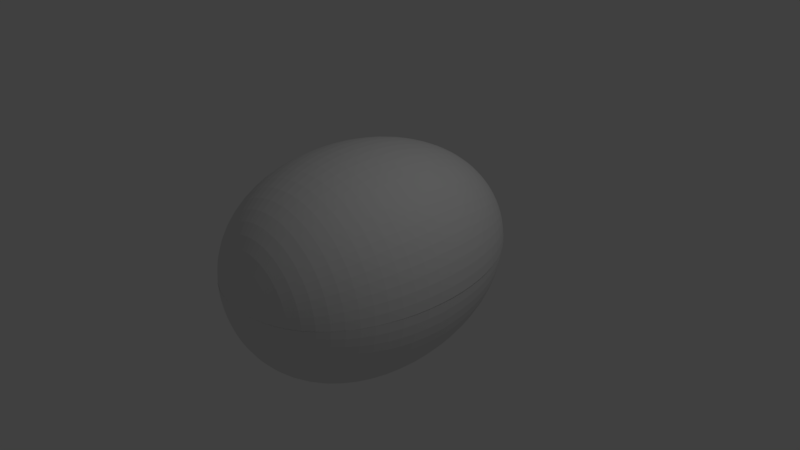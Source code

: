 # Source: egg_02.blend  (saved by Blender 2.79.0; exported with 4.5.12 LTS)
import bpy
from mathutils import Matrix  # noqa: F401  (used for matrix-valued properties, if any)

bpy.ops.wm.read_factory_settings(use_empty=True)
scene = bpy.context.scene
scene.name = 'Scene'

# ---- collections
col_collection_1 = bpy.data.collections.new('Collection 1'); scene.collection.children.link(col_collection_1)

# ---- world
world_world = bpy.data.worlds.new('World'); scene.world = world_world
world_world.color = (0.05088, 0.05088, 0.05088)
world_world.use_sun_shadow = False
world_world.sun_shadow_jitter_overblur = 0.0
world_world.cycles.sampling_method = 'MANUAL'

# ---- cameras
cam_camera = bpy.data.cameras.new('Camera')
cam_camera.clip_end = 100.0
cam_camera.lens = 35.0
cam_camera.sensor_width = 32.0
cam_camera.sensor_height = 18.0
cam_camera.ortho_scale = 7.314
cam_camera.dof.focus_distance = 0.0
cam_camera.dof.aperture_fstop = 128.0

# ---- lights
light_lamp = bpy.data.lights.new('Lamp', 'POINT')
light_lamp.transmission_factor = 0.0
light_lamp.cutoff_distance = 30.0
light_lamp.energy = 100.0
light_lamp.shadow_buffer_clip_start = 1.001
light_lamp.shadow_soft_size = 0.1
light_lamp.shadow_maximum_resolution = 0.006
light_lamp.use_absolute_resolution = True

# ---- meshes
me_cubeziercircle = bpy.data.meshes.new('CUBezierCircle')
me_cubeziercircle.from_pydata([(0.1618, 1.989, 0.0), (0.3154, 1.955, 0.0), (0.4606, 1.901, 0.0), (0.597, 1.828, 0.0), (0.7246, 1.738, 0.0), (0.843, 1.631, 0.0), (0.9521, 1.51, 0.0), (1.052, 1.375, 0.0), (1.141, 1.229, 0.0), (1.221, 1.072, 0.0), (1.291, 0.907, 0.0), (1.35, 0.7344, 0.0), (1.398, 0.5559, 0.0), (1.436, 0.373, 0.0), (1.462, 0.1873, 0.0), (1.477, 0.0, 0.0), (1.481, -0.1873, 0.0), (1.473, -0.373, 0.0), (1.452, -0.5559, 0.0), (1.42, -0.7344, 0.0), (1.375, -0.907, 0.0), (1.318, -1.072, 0.0), (1.247, -1.229, 0.0), (1.164, -1.375, 0.0), (1.067, -1.51, 0.0), (0.9573, -1.631, 0.0), (0.8333, -1.738, 0.0), (0.6955, -1.828, 0.0), (0.5434, -1.901, 0.0), (0.377, -1.955, 0.0), (0.1959, -1.989, 0.0), (-0.1949, -1.989, 0.0), (-0.3752, -1.955, 0.0), (-0.5413, -1.901, 0.0), (-0.6932, -1.828, 0.0), (-0.8312, -1.738, 0.0), (-0.9554, -1.631, 0.0), (-1.066, -1.51, 0.0), (-1.163, -1.375, 0.0), (-1.248, -1.229, 0.0), (-1.319, -1.072, 0.0), (-1.377, -0.907, 0.0), (-1.423, -0.7344, 0.0), (-1.457, -0.5559, 0.0), (-1.478, -0.373, 0.0), (-1.487, -0.1873, 0.0), (-1.485, 0.0, 0.0), (-1.471, 0.1873, 0.0), (-1.445, 0.373, 0.0), (-1.409, 0.5559, 0.0), (-1.361, 0.7344, 0.0), (-1.302, 0.907, 0.0), (-1.233, 1.072, 0.0), (-1.154, 1.229, 0.0), (-1.064, 1.375, 0.0), (-0.964, 1.51, 0.0), (-0.8543, 1.631, 0.0), (-0.7349, 1.738, 0.0), (-0.6061, 1.828, 0.0), (-0.468, 1.901, 0.0), (-0.3208, 1.955, 0.0), (-0.1647, 1.989, 0.0), (0.1611, 1.989, -0.01586), (0.3139, 1.955, -0.03092), (0.4584, 1.901, -0.04514), (0.5942, 1.828, -0.05852), (0.7211, 1.738, -0.07102), (0.8389, 1.631, -0.08263), (0.9475, 1.51, -0.09332), (1.047, 1.375, -0.1031), (1.136, 1.229, -0.1119), (1.215, 1.072, -0.1197), (1.284, 0.907, -0.1265), (1.343, 0.7344, -0.1323), (1.391, 0.5559, -0.137), (1.429, 0.373, -0.1407), (1.455, 0.1873, -0.1433), (1.47, 1.945e-08, -0.1448), (1.474, -0.1873, -0.1451), (1.465, -0.373, -0.1443), (1.445, -0.5559, -0.1424), (1.413, -0.7344, -0.1392), (1.369, -0.907, -0.1348), (1.311, -1.072, -0.1292), (1.241, -1.229, -0.1223), (1.158, -1.375, -0.1141), (1.062, -1.51, -0.1046), (0.9526, -1.631, -0.09383), (0.8293, -1.738, -0.08168), (0.6921, -1.828, -0.06817), (0.5408, -1.901, -0.05326), (0.3751, -1.955, -0.03695), (0.195, -1.989, -0.0192), (-0.1939, -1.989, 0.0191), (-0.3734, -1.955, 0.03678), (-0.5387, -1.901, 0.05305), (-0.6898, -1.828, 0.06794), (-0.8272, -1.738, 0.08147), (-0.9508, -1.631, 0.09364), (-1.061, -1.51, 0.1045), (-1.158, -1.375, 0.114), (-1.242, -1.229, 0.1223), (-1.312, -1.072, 0.1293), (-1.371, -0.907, 0.135), (-1.416, -0.7344, 0.1395), (-1.45, -0.5559, 0.1428), (-1.471, -0.373, 0.1449), (-1.48, -0.1873, 0.1458), (-1.478, -1.955e-08, 0.1455), (-1.464, 0.1873, 0.1442), (-1.438, 0.373, 0.1417), (-1.402, 0.5559, 0.1381), (-1.354, 0.7344, 0.1334), (-1.296, 0.907, 0.1277), (-1.227, 1.072, 0.1209), (-1.148, 1.229, 0.1131), (-1.059, 1.375, 0.1043), (-0.9593, 1.51, 0.09449), (-0.8501, 1.631, 0.08373), (-0.7313, 1.738, 0.07203), (-0.6031, 1.828, 0.0594), (-0.4657, 1.901, 0.04587), (-0.3192, 1.955, 0.03144), (-0.1639, 1.989, 0.01615), (0.1587, 1.989, -0.03157), (0.3094, 1.955, -0.06154), (0.4517, 1.901, -0.08985), (0.5856, 1.828, -0.1165), (0.7107, 1.738, -0.1414), (0.8268, 1.631, -0.1645), (0.9338, 1.51, -0.1857), (1.031, 1.375, -0.2052), (1.119, 1.229, -0.2227), (1.198, 1.072, -0.2382), (1.266, 0.907, -0.2518), (1.324, 0.7344, -0.2633), (1.371, 0.5559, -0.2727), (1.408, 0.373, -0.2801), (1.434, 0.1873, -0.2852), (1.449, 3.872e-08, -0.2882), (1.452, -0.1873, -0.2889), (1.444, -0.373, -0.2873), (1.424, -0.5559, -0.2833), (1.393, -0.7344, -0.277), (1.349, -0.907, -0.2683), (1.292, -1.072, -0.2571), (1.223, -1.229, -0.2434), (1.142, -1.375, -0.2271), (1.047, -1.51, -0.2082), (0.9389, -1.631, -0.1868), (0.8173, -1.738, -0.1626), (0.6821, -1.828, -0.1357), (0.533, -1.901, -0.106), (0.3697, -1.955, -0.07354), (0.1921, -1.989, -0.03822), (-0.1911, -1.989, 0.03802), (-0.368, -1.955, 0.07321), (-0.5309, -1.901, 0.1056), (-0.6799, -1.828, 0.1352), (-0.8152, -1.738, 0.1622), (-0.937, -1.631, 0.1864), (-1.046, -1.51, 0.208), (-1.141, -1.375, 0.227), (-1.224, -1.229, 0.2434), (-1.293, -1.072, 0.2573), (-1.351, -0.907, 0.2687), (-1.396, -0.7344, 0.2776), (-1.429, -0.5559, 0.2842), (-1.45, -0.373, 0.2883), (-1.459, -0.1873, 0.2902), (-1.456, -3.892e-08, 0.2897), (-1.443, 0.1873, 0.2869), (-1.418, 0.373, 0.282), (-1.382, 0.5559, 0.2748), (-1.335, 0.7344, 0.2655), (-1.277, 0.907, 0.2541), (-1.21, 1.072, 0.2406), (-1.131, 1.229, 0.2251), (-1.043, 1.375, 0.2075), (-0.9455, 1.51, 0.1881), (-0.8378, 1.631, 0.1667), (-0.7208, 1.738, 0.1434), (-0.5944, 1.828, 0.1182), (-0.459, 1.901, 0.09129), (-0.3146, 1.955, 0.06258), (-0.1616, 1.989, 0.03214), (-7.8e-08, 2.0, 1.157e-08), (0.1549, 1.989, -0.04698), (0.3019, 1.955, -0.09157), (0.4407, 1.901, -0.1337), (0.5713, 1.828, -0.1733), (0.6934, 1.738, -0.2103), (0.8067, 1.631, -0.2447), (0.9111, 1.51, -0.2764), (1.006, 1.375, -0.3053), (1.092, 1.229, -0.3313), (1.168, 1.072, -0.3545), (1.235, 0.907, -0.3746), (1.292, 0.7344, -0.3918), (1.338, 0.5559, -0.4058), (1.374, 0.373, -0.4167), (1.399, 0.1873, -0.4244), (1.414, 5.761e-08, -0.4288), (1.417, -0.1873, -0.4298), (1.409, -0.373, -0.4274), (1.39, -0.5559, -0.4216), (1.359, -0.7344, -0.4122), (1.316, -0.907, -0.3992), (1.261, -1.072, -0.3825), (1.194, -1.229, -0.3621), (1.114, -1.375, -0.3379), (1.021, -1.51, -0.3099), (0.916, -1.631, -0.2779), (0.7975, -1.738, -0.2419), (0.6655, -1.828, -0.2019), (0.52, -1.901, -0.1577), (0.3607, -1.955, -0.1094), (0.1875, -1.989, -0.05687), (-0.1865, -1.989, 0.05657), (-0.3591, -1.955, 0.1089), (-0.518, -1.901, 0.1571), (-0.6633, -1.828, 0.2012), (-0.7954, -1.738, 0.2413), (-0.9143, -1.631, 0.2773), (-1.02, -1.51, 0.3095), (-1.113, -1.375, 0.3377), (-1.194, -1.229, 0.3622), (-1.262, -1.072, 0.3828), (-1.318, -0.907, 0.3998), (-1.362, -0.7344, 0.4131), (-1.394, -0.5559, 0.4228), (-1.414, -0.373, 0.429), (-1.423, -0.1873, 0.4317), (-1.421, -5.791e-08, 0.431), (-1.407, 0.1873, 0.4269), (-1.383, 0.373, 0.4195), (-1.348, 0.5559, 0.4089), (-1.302, 0.7344, 0.3951), (-1.246, 0.907, 0.3781), (-1.18, 1.072, 0.358), (-1.104, 1.229, 0.3349), (-1.018, 1.375, 0.3088), (-0.9225, 1.51, 0.2798), (-0.8175, 1.631, 0.248), (-0.7032, 1.738, 0.2133), (-0.58, 1.828, 0.1759), (-0.4478, 1.901, 0.1358), (-0.307, 1.955, 0.09312), (-0.1576, 1.989, 0.04782), (0.1495, 1.989, -0.06193), (0.2914, 1.955, -0.1207), (0.4255, 1.901, -0.1763), (0.5516, 1.828, -0.2285), (0.6694, 1.738, -0.2773), (0.7788, 1.631, -0.3226), (0.8796, 1.51, -0.3643), (0.9716, 1.375, -0.4024), (1.054, 1.229, -0.4368), (1.128, 1.072, -0.4673), (1.192, 0.907, -0.4939), (1.247, 0.7344, -0.5165), (1.292, 0.5559, -0.535), (1.326, 0.373, -0.5494), (1.351, 0.1873, -0.5595), (1.365, 7.595e-08, -0.5653), (1.368, -0.1873, -0.5666), (1.36, -0.373, -0.5635), (1.342, -0.5559, -0.5558), (1.312, -0.7344, -0.5434), (1.27, -0.907, -0.5263), (1.217, -1.072, -0.5043), (1.153, -1.229, -0.4774), (1.075, -1.375, -0.4455), (0.9862, -1.51, -0.4085), (0.8844, -1.631, -0.3663), (0.7699, -1.738, -0.3189), (0.6425, -1.828, -0.2661), (0.502, -1.901, -0.208), (0.3483, -1.955, -0.1443), (0.181, -1.989, -0.07497), (-0.18, -1.989, 0.07458), (-0.3467, -1.955, 0.1436), (-0.5001, -1.901, 0.2071), (-0.6404, -1.828, 0.2653), (-0.7679, -1.738, 0.3181), (-0.8827, -1.631, 0.3656), (-0.9849, -1.51, 0.408), (-1.075, -1.375, 0.4452), (-1.153, -1.229, 0.4774), (-1.218, -1.072, 0.5047), (-1.272, -0.907, 0.5271), (-1.315, -0.7344, 0.5446), (-1.346, -0.5559, 0.5574), (-1.365, -0.373, 0.5656), (-1.374, -0.1873, 0.5692), (-1.372, -7.635e-08, 0.5682), (-1.359, 0.1873, 0.5628), (-1.335, 0.373, 0.5531), (-1.301, 0.5559, 0.5391), (-1.257, 0.7344, 0.5208), (-1.203, 0.907, 0.4984), (-1.139, 1.072, 0.4719), (-1.066, 1.229, 0.4415), (-0.9829, 1.375, 0.4071), (-0.8906, 1.51, 0.3689), (-0.7892, 1.631, 0.3269), (-0.6789, 1.738, 0.2812), (-0.5599, 1.828, 0.2319), (-0.4323, 1.901, 0.1791), (-0.2964, 1.955, 0.1228), (-0.1522, 1.989, 0.06304), (0.1427, 1.989, -0.07629), (0.2782, 1.955, -0.1487), (0.4062, 1.901, -0.2171), (0.5265, 1.828, -0.2814), (0.639, 1.738, -0.3416), (0.7435, 1.631, -0.3974), (0.8397, 1.51, -0.4488), (0.9274, 1.375, -0.4957), (1.007, 1.229, -0.538), (1.077, 1.072, -0.5756), (1.138, 0.907, -0.6084), (1.19, 0.7344, -0.6362), (1.233, 0.5559, -0.659), (1.266, 0.373, -0.6767), (1.289, 0.1873, -0.6892), (1.303, 9.356e-08, -0.6963), (1.306, -0.1873, -0.698), (1.299, -0.373, -0.6941), (1.281, -0.5559, -0.6846), (1.252, -0.7344, -0.6694), (1.213, -0.907, -0.6483), (1.162, -1.072, -0.6212), (1.1, -1.229, -0.588), (1.027, -1.375, -0.5488), (0.9414, -1.51, -0.5032), (0.8442, -1.631, -0.4512), (0.7349, -1.738, -0.3928), (0.6133, -1.828, -0.3278), (0.4792, -1.901, -0.2562), (0.3325, -1.955, -0.1777), (0.1728, -1.989, -0.09235), (-0.1719, -1.989, 0.09186), (-0.3309, -1.955, 0.1769), (-0.4774, -1.901, 0.2552), (-0.6113, -1.828, 0.3268), (-0.733, -1.738, 0.3918), (-0.8426, -1.631, 0.4504), (-0.9402, -1.51, 0.5025), (-1.026, -1.375, 0.5484), (-1.1, -1.229, 0.5881), (-1.163, -1.072, 0.6217), (-1.215, -0.907, 0.6492), (-1.255, -0.7344, 0.6709), (-1.285, -0.5559, 0.6867), (-1.303, -0.373, 0.6967), (-1.312, -0.1873, 0.7011), (-1.31, -9.404e-08, 0.6999), (-1.297, 0.1873, 0.6933), (-1.275, 0.373, 0.6813), (-1.242, 0.5559, 0.664), (-1.2, 0.7344, 0.6415), (-1.149, 0.907, 0.6139), (-1.088, 1.072, 0.5813), (-1.017, 1.229, 0.5438), (-0.9382, 1.375, 0.5015), (-0.8501, 1.51, 0.4544), (-0.7534, 1.631, 0.4027), (-0.6481, 1.738, 0.3464), (-0.5345, 1.828, 0.2857), (-0.4127, 1.901, 0.2206), (-0.2829, 1.955, 0.1512), (-0.1453, 1.989, 0.07765), (0.1346, 1.989, -0.08992), (0.2623, 1.955, -0.1753), (0.383, 1.901, -0.2559), (0.4964, 1.828, -0.3317), (0.6025, 1.738, -0.4026), (0.7009, 1.631, -0.4683), (0.7916, 1.51, -0.5289), (0.8744, 1.375, -0.5842), (0.949, 1.229, -0.6341), (1.015, 1.072, -0.6784), (1.073, 0.907, -0.717), (1.122, 0.7344, -0.7498), (1.162, 0.5559, -0.7767), (1.194, 0.373, -0.7976), (1.216, 0.1873, -0.8123), (1.228, 1.103e-07, -0.8206), (1.231, -0.1873, -0.8226), (1.224, -0.373, -0.8181), (1.208, -0.5559, -0.8069), (1.181, -0.7344, -0.7889), (1.143, -0.907, -0.764), (1.096, -1.072, -0.7321), (1.037, -1.229, -0.6931), (0.9679, -1.375, -0.6467), (0.8875, -1.51, -0.593), (0.7959, -1.631, -0.5318), (0.6929, -1.738, -0.463), (0.5783, -1.828, -0.3864), (0.4518, -1.901, -0.3019), (0.3134, -1.955, -0.2094), (0.1629, -1.989, -0.1088), (-0.162, -1.989, 0.1083), (-0.312, -1.955, 0.2085), (-0.4501, -1.901, 0.3007), (-0.5764, -1.828, 0.3851), (-0.6911, -1.738, 0.4618), (-0.7944, -1.631, 0.5308), (-0.8864, -1.51, 0.5923), (-0.9673, -1.375, 0.6464), (-1.037, -1.229, 0.6931), (-1.097, -1.072, 0.7327), (-1.145, -0.907, 0.7652), (-1.183, -0.7344, 0.7907), (-1.211, -0.5559, 0.8093), (-1.229, -0.373, 0.8211), (-1.237, -0.1873, 0.8263), (-1.235, -1.108e-07, 0.8249), (-1.223, 0.1873, 0.8171), (-1.202, 0.373, 0.803), (-1.171, 0.5559, 0.7826), (-1.132, 0.7344, 0.7561), (-1.083, 0.907, 0.7236), (-1.025, 1.072, 0.6852), (-0.9592, 1.229, 0.6409), (-0.8846, 1.375, 0.591), (-0.8015, 1.51, 0.5356), (-0.7103, 1.631, 0.4746), (-0.611, 1.738, 0.4083), (-0.5039, 1.828, 0.3367), (-0.3891, 1.901, 0.26), (-0.2667, 1.955, 0.1782), (-0.137, 1.989, 0.09152), (0.1251, 1.989, -0.1027), (0.2438, 1.955, -0.2001), (0.356, 1.901, -0.2922), (0.4615, 1.828, -0.3788), (0.5601, 1.738, -0.4597), (0.6516, 1.631, -0.5348), (0.736, 1.51, -0.604), (0.8129, 1.375, -0.6671), (0.8823, 1.229, -0.7241), (0.9439, 1.072, -0.7746), (0.9976, 0.907, -0.8187), (1.043, 0.7344, -0.8562), (1.081, 0.5559, -0.8869), (1.11, 0.373, -0.9107), (1.13, 0.1873, -0.9275), (1.142, 1.259e-07, -0.9371), (1.145, -0.1873, -0.9393), (1.138, -0.373, -0.9341), (1.123, -0.5559, -0.9214), (1.098, -0.7344, -0.9008), (1.063, -0.907, -0.8724), (1.019, -1.072, -0.836), (0.9643, -1.229, -0.7914), (0.8999, -1.375, -0.7385), (0.8251, -1.51, -0.6772), (0.74, -1.631, -0.6073), (0.6442, -1.738, -0.5287), (0.5376, -1.828, -0.4412), (0.4201, -1.901, -0.3447), (0.2914, -1.955, -0.2391), (0.1514, -1.989, -0.1243), (-0.1506, -1.989, 0.1236), (-0.2901, -1.955, 0.238), (-0.4184, -1.901, 0.3434), (-0.5358, -1.828, 0.4398), (-0.6425, -1.738, 0.5273), (-0.7385, -1.631, 0.6061), (-0.8241, -1.51, 0.6763), (-0.8993, -1.375, 0.7381), (-0.9644, -1.229, 0.7915), (-1.019, -1.072, 0.8367), (-1.065, -0.907, 0.8737), (-1.1, -0.7344, 0.9028), (-1.126, -0.5559, 0.9241), (-1.142, -0.373, 0.9376), (-1.15, -0.1873, 0.9435), (-1.148, -1.266e-07, 0.942), (-1.137, 0.1873, 0.933), (-1.117, 0.373, 0.9169), (-1.089, 0.5559, 0.8936), (-1.052, 0.7344, 0.8634), (-1.007, 0.907, 0.8262), (-0.9533, 1.072, 0.7824), (-0.8918, 1.229, 0.7319), (-0.8224, 1.375, 0.6749), (-0.7452, 1.51, 0.6115), (-0.6603, 1.631, 0.5419), (-0.5681, 1.738, 0.4662), (-0.4685, 1.828, 0.3845), (-0.3617, 1.901, 0.2969), (-0.248, 1.955, 0.2035), (-0.1273, 1.989, 0.1045), (0.1144, 1.989, -0.1144), (0.2231, 1.955, -0.2231), (0.3257, 1.901, -0.3257), (0.4222, 1.828, -0.4222), (0.5124, 1.738, -0.5124), (0.5961, 1.631, -0.5961), (0.6732, 1.51, -0.6732), (0.7436, 1.375, -0.7436), (0.807, 1.229, -0.807), (0.8634, 1.072, -0.8634), (0.9126, 0.907, -0.9126), (0.9543, 0.7344, -0.9543), (0.9886, 0.5559, -0.9886), (1.015, 0.373, -1.015), (1.034, 0.1873, -1.034), (1.044, 1.403e-07, -1.044), (1.047, -0.1873, -1.047), (1.041, -0.373, -1.041), (1.027, -0.5559, -1.027), (1.004, -0.7344, -1.004), (0.9724, -0.907, -0.9724), (0.9318, -1.072, -0.9318), (0.8821, -1.229, -0.8821), (0.8231, -1.375, -0.8231), (0.7548, -1.51, -0.7548), (0.6769, -1.631, -0.6769), (0.5893, -1.738, -0.5893), (0.4918, -1.828, -0.4918), (0.3842, -1.901, -0.3842), (0.2666, -1.955, -0.2666), (0.1385, -1.989, -0.1385), (-0.1378, -1.989, 0.1378), (-0.2653, -1.955, 0.2653), (-0.3827, -1.901, 0.3827), (-0.4902, -1.828, 0.4902), (-0.5877, -1.738, 0.5877), (-0.6756, -1.631, 0.6756), (-0.7538, -1.51, 0.7538), (-0.8227, -1.375, 0.8227), (-0.8822, -1.229, 0.8822), (-0.9325, -1.072, 0.9325), (-0.9739, -0.907, 0.9739), (-1.006, -0.7344, 1.006), (-1.03, -0.5559, 1.03), (-1.045, -0.373, 1.045), (-1.052, -0.1873, 1.052), (-1.05, -1.411e-07, 1.05), (-1.04, 0.1873, 1.04), (-1.022, 0.373, 1.022), (-0.996, 0.5559, 0.996), (-0.9623, 0.7344, 0.9623), (-0.9209, 0.907, 0.9209), (-0.872, 1.072, 0.872), (-0.8158, 1.229, 0.8158), (-0.7522, 1.375, 0.7522), (-0.6816, 1.51, 0.6816), (-0.6041, 1.631, 0.6041), (-0.5196, 1.738, 0.5196), (-0.4285, 1.828, 0.4285), (-0.3309, 1.901, 0.3309), (-0.2268, 1.955, 0.2268), (-0.1165, 1.989, 0.1165), (0.1027, 1.989, -0.1251), (0.2001, 1.955, -0.2438), (0.2922, 1.901, -0.356), (0.3788, 1.828, -0.4615), (0.4597, 1.738, -0.5601), (0.5348, 1.631, -0.6516), (0.604, 1.51, -0.736), (0.6671, 1.375, -0.8129), (0.7241, 1.229, -0.8823), (0.7746, 1.072, -0.9439), (0.8187, 0.907, -0.9976), (0.8562, 0.7344, -1.043), (0.8869, 0.5559, -1.081), (0.9107, 0.373, -1.11), (0.9275, 0.1873, -1.13), (0.9371, 1.534e-07, -1.142), (0.9393, -0.1873, -1.145), (0.9341, -0.373, -1.138), (0.9214, -0.5559, -1.123), (0.9008, -0.7344, -1.098), (0.8724, -0.907, -1.063), (0.836, -1.072, -1.019), (0.7914, -1.229, -0.9643), (0.7385, -1.375, -0.8999), (0.6772, -1.51, -0.8251), (0.6073, -1.631, -0.74), (0.5287, -1.738, -0.6442), (0.4412, -1.828, -0.5376), (0.3447, -1.901, -0.4201), (0.2391, -1.955, -0.2914), (0.1243, -1.989, -0.1514), (-0.1236, -1.989, 0.1506), (-0.238, -1.955, 0.2901), (-0.3434, -1.901, 0.4184), (-0.4398, -1.828, 0.5358), (-0.5273, -1.738, 0.6425), (-0.6061, -1.631, 0.7385), (-0.6763, -1.51, 0.8241), (-0.7381, -1.375, 0.8993), (-0.7915, -1.229, 0.9644), (-0.8367, -1.072, 1.019), (-0.8737, -0.907, 1.065), (-0.9028, -0.7344, 1.1), (-0.9241, -0.5559, 1.126), (-0.9376, -0.373, 1.142), (-0.9435, -0.1873, 1.15), (-0.942, -1.542e-07, 1.148), (-0.933, 0.1873, 1.137), (-0.9169, 0.373, 1.117), (-0.8936, 0.5559, 1.089), (-0.8634, 0.7344, 1.052), (-0.8262, 0.907, 1.007), (-0.7824, 1.072, 0.9533), (-0.7319, 1.229, 0.8918), (-0.6749, 1.375, 0.8224), (-0.6115, 1.51, 0.7452), (-0.5419, 1.631, 0.6603), (-0.4662, 1.738, 0.5681), (-0.3845, 1.828, 0.4685), (-0.2969, 1.901, 0.3617), (-0.2035, 1.955, 0.248), (-0.1045, 1.989, 0.1273), (0.08992, 1.989, -0.1346), (0.1753, 1.955, -0.2623), (0.2559, 1.901, -0.383), (0.3317, 1.828, -0.4964), (0.4026, 1.738, -0.6025), (0.4683, 1.631, -0.7009), (0.5289, 1.51, -0.7916), (0.5842, 1.375, -0.8744), (0.6341, 1.229, -0.949), (0.6784, 1.072, -1.015), (0.717, 0.907, -1.073), (0.7498, 0.7344, -1.122), (0.7767, 0.5559, -1.162), (0.7976, 0.373, -1.194), (0.8123, 0.1873, -1.216), (0.8206, 1.65e-07, -1.228), (0.8226, -0.1873, -1.231), (0.8181, -0.373, -1.224), (0.8069, -0.5559, -1.208), (0.7889, -0.7344, -1.181), (0.764, -0.907, -1.143), (0.7321, -1.072, -1.096), (0.6931, -1.229, -1.037), (0.6467, -1.375, -0.9679), (0.593, -1.51, -0.8875), (0.5318, -1.631, -0.7959), (0.463, -1.738, -0.6929), (0.3864, -1.828, -0.5783), (0.3019, -1.901, -0.4518), (0.2094, -1.955, -0.3134), (0.1088, -1.989, -0.1629), (-0.1083, -1.989, 0.162), (-0.2085, -1.955, 0.312), (-0.3007, -1.901, 0.4501), (-0.3851, -1.828, 0.5764), (-0.4618, -1.738, 0.6911), (-0.5308, -1.631, 0.7944), (-0.5923, -1.51, 0.8864), (-0.6464, -1.375, 0.9673), (-0.6931, -1.229, 1.037), (-0.7327, -1.072, 1.097), (-0.7652, -0.907, 1.145), (-0.7907, -0.7344, 1.183), (-0.8093, -0.5559, 1.211), (-0.8211, -0.373, 1.229), (-0.8263, -0.1873, 1.237), (-0.8249, -1.659e-07, 1.235), (-0.8171, 0.1873, 1.223), (-0.803, 0.373, 1.202), (-0.7826, 0.5559, 1.171), (-0.7561, 0.7344, 1.132), (-0.7236, 0.907, 1.083), (-0.6852, 1.072, 1.025), (-0.6409, 1.229, 0.9592), (-0.591, 1.375, 0.8846), (-0.5356, 1.51, 0.8015), (-0.4746, 1.631, 0.7103), (-0.4083, 1.738, 0.611), (-0.3367, 1.828, 0.5039), (-0.26, 1.901, 0.3891), (-0.1782, 1.955, 0.2667), (-0.09152, 1.989, 0.137), (0.07629, 1.989, -0.1427), (0.1487, 1.955, -0.2782), (0.2171, 1.901, -0.4062), (0.2814, 1.828, -0.5265), (0.3416, 1.738, -0.639), (0.3974, 1.631, -0.7435), (0.4488, 1.51, -0.8397), (0.4957, 1.375, -0.9274), (0.538, 1.229, -1.007), (0.5756, 1.072, -1.077), (0.6084, 0.907, -1.138), (0.6362, 0.7344, -1.19), (0.659, 0.5559, -1.233), (0.6767, 0.373, -1.266), (0.6892, 0.1873, -1.289), (0.6963, 1.75e-07, -1.303), (0.698, -0.1873, -1.306), (0.6941, -0.373, -1.299), (0.6846, -0.5559, -1.281), (0.6694, -0.7344, -1.252), (0.6483, -0.907, -1.213), (0.6212, -1.072, -1.162), (0.588, -1.229, -1.1), (0.5488, -1.375, -1.027), (0.5032, -1.51, -0.9414), (0.4512, -1.631, -0.8442), (0.3928, -1.738, -0.7349), (0.3278, -1.828, -0.6133), (0.2562, -1.901, -0.4792), (0.1777, -1.955, -0.3325), (0.09235, -1.989, -0.1728), (-0.09186, -1.989, 0.1719), (-0.1769, -1.955, 0.3309), (-0.2552, -1.901, 0.4774), (-0.3268, -1.828, 0.6113), (-0.3918, -1.738, 0.733), (-0.4504, -1.631, 0.8426), (-0.5025, -1.51, 0.9402), (-0.5484, -1.375, 1.026), (-0.5881, -1.229, 1.1), (-0.6217, -1.072, 1.163), (-0.6492, -0.907, 1.215), (-0.6709, -0.7344, 1.255), (-0.6867, -0.5559, 1.285), (-0.6967, -0.373, 1.303), (-0.7011, -0.1873, 1.312), (-0.6999, -1.759e-07, 1.31), (-0.6933, 0.1873, 1.297), (-0.6813, 0.373, 1.275), (-0.664, 0.5559, 1.242), (-0.6415, 0.7344, 1.2), (-0.6139, 0.907, 1.149), (-0.5813, 1.072, 1.088), (-0.5438, 1.229, 1.017), (-0.5015, 1.375, 0.9382), (-0.4544, 1.51, 0.8501), (-0.4027, 1.631, 0.7534), (-0.3464, 1.738, 0.6481), (-0.2857, 1.828, 0.5345), (-0.2206, 1.901, 0.4127), (-0.1512, 1.955, 0.2829), (-0.07765, 1.989, 0.1453), (0.06193, 1.989, -0.1495), (0.1207, 1.955, -0.2914), (0.1763, 1.901, -0.4255), (0.2285, 1.828, -0.5516), (0.2773, 1.738, -0.6694), (0.3226, 1.631, -0.7788), (0.3643, 1.51, -0.8796), (0.4024, 1.375, -0.9716), (0.4368, 1.229, -1.054), (0.4673, 1.072, -1.128), (0.4939, 0.907, -1.192), (0.5165, 0.7344, -1.247), (0.535, 0.5559, -1.292), (0.5494, 0.373, -1.326), (0.5595, 0.1873, -1.351), (0.5653, 1.834e-07, -1.365), (0.5666, -0.1873, -1.368), (0.5635, -0.373, -1.36), (0.5558, -0.5559, -1.342), (0.5434, -0.7344, -1.312), (0.5263, -0.907, -1.27), (0.5043, -1.072, -1.217), (0.4774, -1.229, -1.153), (0.4455, -1.375, -1.075), (0.4085, -1.51, -0.9862), (0.3663, -1.631, -0.8844), (0.3189, -1.738, -0.7699), (0.2661, -1.828, -0.6425), (0.208, -1.901, -0.502), (0.1443, -1.955, -0.3483), (0.07497, -1.989, -0.181), (-0.07458, -1.989, 0.18), (-0.1436, -1.955, 0.3467), (-0.2071, -1.901, 0.5001), (-0.2653, -1.828, 0.6404), (-0.3181, -1.738, 0.7679), (-0.3656, -1.631, 0.8827), (-0.408, -1.51, 0.9849), (-0.4452, -1.375, 1.075), (-0.4774, -1.229, 1.153), (-0.5047, -1.072, 1.218), (-0.5271, -0.907, 1.272), (-0.5446, -0.7344, 1.315), (-0.5574, -0.5559, 1.346), (-0.5656, -0.373, 1.365), (-0.5692, -0.1873, 1.374), (-0.5682, -1.843e-07, 1.372), (-0.5628, 0.1873, 1.359), (-0.5531, 0.373, 1.335), (-0.5391, 0.5559, 1.301), (-0.5208, 0.7344, 1.257), (-0.4984, 0.907, 1.203), (-0.4719, 1.072, 1.139), (-0.4415, 1.229, 1.066), (-0.4071, 1.375, 0.9829), (-0.3689, 1.51, 0.8906), (-0.3269, 1.631, 0.7892), (-0.2812, 1.738, 0.6789), (-0.2319, 1.828, 0.5599), (-0.1791, 1.901, 0.4323), (-0.1228, 1.955, 0.2964), (-0.06304, 1.989, 0.1522), (0.04698, 1.989, -0.1549), (0.09157, 1.955, -0.3019), (0.1337, 1.901, -0.4407), (0.1733, 1.828, -0.5713), (0.2103, 1.738, -0.6934), (0.2447, 1.631, -0.8067), (0.2764, 1.51, -0.9111), (0.3053, 1.375, -1.006), (0.3313, 1.229, -1.092), (0.3545, 1.072, -1.168), (0.3746, 0.907, -1.235), (0.3918, 0.7344, -1.292), (0.4058, 0.5559, -1.338), (0.4167, 0.373, -1.374), (0.4244, 0.1873, -1.399), (0.4288, 1.899e-07, -1.414), (0.4298, -0.1873, -1.417), (0.4274, -0.373, -1.409), (0.4216, -0.5559, -1.39), (0.4122, -0.7344, -1.359), (0.3992, -0.907, -1.316), (0.3825, -1.072, -1.261), (0.3621, -1.229, -1.194), (0.3379, -1.375, -1.114), (0.3099, -1.51, -1.021), (0.2779, -1.631, -0.916), (0.2419, -1.738, -0.7975), (0.2019, -1.828, -0.6655), (0.1577, -1.901, -0.52), (0.1094, -1.955, -0.3607), (0.05687, -1.989, -0.1875), (-0.05657, -1.989, 0.1865), (-0.1089, -1.955, 0.3591), (-0.1571, -1.901, 0.518), (-0.2012, -1.828, 0.6633), (-0.2413, -1.738, 0.7954), (-0.2773, -1.631, 0.9143), (-0.3095, -1.51, 1.02), (-0.3377, -1.375, 1.113), (-0.3622, -1.229, 1.194), (-0.3828, -1.072, 1.262), (-0.3998, -0.907, 1.318), (-0.4131, -0.7344, 1.362), (-0.4228, -0.5559, 1.394), (-0.429, -0.373, 1.414), (-0.4317, -0.1873, 1.423), (-0.431, -1.909e-07, 1.421), (-0.4269, 0.1873, 1.407), (-0.4195, 0.373, 1.383), (-0.4089, 0.5559, 1.348), (-0.3951, 0.7344, 1.302), (-0.3781, 0.907, 1.246), (-0.358, 1.072, 1.18), (-0.3349, 1.229, 1.104), (-0.3088, 1.375, 1.018), (-0.2798, 1.51, 0.9225), (-0.248, 1.631, 0.8175), (-0.2133, 1.738, 0.7032), (-0.1759, 1.828, 0.58), (-0.1358, 1.901, 0.4478), (-0.09312, 1.955, 0.307), (-0.04782, 1.989, 0.1576), (0.03157, 1.989, -0.1587), (0.06154, 1.955, -0.3094), (0.08985, 1.901, -0.4517), (0.1165, 1.828, -0.5856), (0.1414, 1.738, -0.7107), (0.1645, 1.631, -0.8268), (0.1857, 1.51, -0.9338), (0.2052, 1.375, -1.031), (0.2227, 1.229, -1.119), (0.2382, 1.072, -1.198), (0.2518, 0.907, -1.266), (0.2633, 0.7344, -1.324), (0.2727, 0.5559, -1.371), (0.2801, 0.373, -1.408), (0.2852, 0.1873, -1.434), (0.2882, 1.947e-07, -1.449), (0.2889, -0.1873, -1.452), (0.2873, -0.373, -1.444), (0.2833, -0.5559, -1.424), (0.277, -0.7344, -1.393), (0.2683, -0.907, -1.349), (0.2571, -1.072, -1.292), (0.2434, -1.229, -1.223), (0.2271, -1.375, -1.142), (0.2082, -1.51, -1.047), (0.1868, -1.631, -0.9389), (0.1626, -1.738, -0.8173), (0.1357, -1.828, -0.6821), (0.106, -1.901, -0.533), (0.07354, -1.955, -0.3697), (0.03822, -1.989, -0.1921), (-0.03802, -1.989, 0.1911), (-0.0732, -1.955, 0.368), (-0.1056, -1.901, 0.5309), (-0.1352, -1.828, 0.6799), (-0.1622, -1.738, 0.8152), (-0.1864, -1.631, 0.937), (-0.208, -1.51, 1.046), (-0.227, -1.375, 1.141), (-0.2434, -1.229, 1.224), (-0.2573, -1.072, 1.293), (-0.2687, -0.907, 1.351), (-0.2776, -0.7344, 1.396), (-0.2842, -0.5559, 1.429), (-0.2883, -0.373, 1.45), (-0.2902, -0.1873, 1.459), (-0.2897, -1.957e-07, 1.456), (-0.2869, 0.1873, 1.443), (-0.282, 0.373, 1.418), (-0.2748, 0.5559, 1.382), (-0.2655, 0.7344, 1.335), (-0.2541, 0.907, 1.277), (-0.2406, 1.072, 1.21), (-0.2251, 1.229, 1.131), (-0.2075, 1.375, 1.043), (-0.1881, 1.51, 0.9455), (-0.1667, 1.631, 0.8378), (-0.1434, 1.738, 0.7208), (-0.1182, 1.828, 0.5944), (-0.09129, 1.901, 0.459), (-0.06258, 1.955, 0.3146), (-0.03214, 1.989, 0.1616), (0.01586, 1.989, -0.1611), (0.03092, 1.955, -0.3139), (0.04514, 1.901, -0.4584), (0.05852, 1.828, -0.5942), (0.07102, 1.738, -0.7211), (0.08263, 1.631, -0.8389), (0.09332, 1.51, -0.9475), (0.1031, 1.375, -1.047), (0.1119, 1.229, -1.136), (0.1197, 1.072, -1.215), (0.1265, 0.907, -1.284), (0.1323, 0.7344, -1.343), (0.137, 0.5559, -1.391), (0.1407, 0.373, -1.429), (0.1433, 0.1873, -1.455), (0.1448, 1.975e-07, -1.47), (0.1451, -0.1873, -1.474), (0.1443, -0.373, -1.465), (0.1424, -0.5559, -1.445), (0.1392, -0.7344, -1.413), (0.1348, -0.907, -1.369), (0.1292, -1.072, -1.311), (0.1223, -1.229, -1.241), (0.1141, -1.375, -1.158), (0.1046, -1.51, -1.062), (0.09383, -1.631, -0.9526), (0.08168, -1.738, -0.8293), (0.06817, -1.828, -0.6921), (0.05326, -1.901, -0.5408), (0.03695, -1.955, -0.3751), (0.0192, -1.989, -0.195), (-0.0191, -1.989, 0.1939), (-0.03678, -1.955, 0.3734), (-0.05305, -1.901, 0.5387), (-0.06794, -1.828, 0.6898), (-0.08147, -1.738, 0.8272), (-0.09364, -1.631, 0.9508), (-0.1045, -1.51, 1.061), (-0.114, -1.375, 1.158), (-0.1223, -1.229, 1.242), (-0.1293, -1.072, 1.312), (-0.135, -0.907, 1.371), (-0.1395, -0.7344, 1.416), (-0.1428, -0.5559, 1.45), (-0.1449, -0.373, 1.471), (-0.1458, -0.1873, 1.48), (-0.1455, -1.985e-07, 1.478), (-0.1442, 0.1873, 1.464), (-0.1417, 0.373, 1.438), (-0.1381, 0.5559, 1.402), (-0.1334, 0.7344, 1.354), (-0.1277, 0.907, 1.296), (-0.1209, 1.072, 1.227), (-0.1131, 1.229, 1.148), (-0.1043, 1.375, 1.059), (-0.09449, 1.51, 0.9593), (-0.08373, 1.631, 0.8501), (-0.07203, 1.738, 0.7313), (-0.0594, 1.828, 0.6031), (-0.04587, 1.901, 0.4657), (-0.03144, 1.955, 0.3192), (-0.01615, 1.989, 0.1639), (-3.148e-07, 1.989, -0.1618), (-2.924e-07, 1.955, -0.3154), (-3.092e-07, 1.901, -0.4606), (-2.086e-07, 1.828, -0.597), (-1.565e-07, 1.738, -0.7246), (-2.384e-07, 1.631, -0.843), (-1.714e-07, 1.51, -0.9521), (-2.235e-07, 1.375, -1.052), (-1.192e-07, 1.229, -1.141), (-5.215e-08, 1.072, -1.221), (-1.49e-07, 0.907, -1.291), (-1.341e-07, 0.7344, -1.35), (1.49e-08, 0.5559, -1.398), (-2.98e-08, 0.373, -1.436), (-1.341e-07, 0.1873, -1.462), (-8.941e-08, 1.985e-07, -1.477), (-1.043e-07, -0.1873, -1.481), (-5.96e-08, -0.373, -1.473), (-1.341e-07, -0.5559, -1.452), (-1.192e-07, -0.7344, -1.42), (-1.192e-07, -0.907, -1.375), (-1.043e-07, -1.072, -1.318), (1.118e-07, -1.229, -1.247), (9.686e-08, -1.375, -1.164), (0.0, -1.51, -1.067), (5.215e-08, -1.631, -0.9573), (1.416e-07, -1.738, -0.8333), (2.086e-07, -1.828, -0.6955), (3.129e-07, -1.901, -0.5434), (2.943e-07, -1.955, -0.377), (2.645e-07, -1.989, -0.1959), (3.055e-07, -1.989, 0.1949), (3.651e-07, -1.955, 0.3752), (3.241e-07, -1.901, 0.5413), (1.565e-07, -1.828, 0.6932), (1.937e-07, -1.738, 0.8312), (1.192e-07, -1.631, 0.9554), (1.043e-07, -1.51, 1.066), (1.565e-07, -1.375, 1.163), (5.96e-08, -1.229, 1.248), (8.941e-08, -1.072, 1.319), (1.043e-07, -0.907, 1.377), (-8.941e-08, -0.7344, 1.423), (1.043e-07, -0.5559, 1.457), (-1.341e-07, -0.373, 1.478), (-1.639e-07, -0.1873, 1.487), (-1.49e-08, -1.995e-07, 1.485), (1.192e-07, 0.1873, 1.471), (1.639e-07, 0.373, 1.445), (8.941e-08, 0.5559, 1.409), (7.451e-08, 0.7344, 1.361), (1.192e-07, 0.907, 1.302), (-4.47e-08, 1.072, 1.233), (-1.788e-07, 1.229, 1.154), (4.47e-08, 1.375, 1.064), (0.0, 1.51, 0.964), (-1.043e-07, 1.631, 0.8543), (-1.49e-07, 1.738, 0.7349), (-1.9e-07, 1.828, 0.6061), (-2.794e-07, 1.901, 0.468), (-2.608e-07, 1.955, 0.3208), (-2.943e-07, 1.989, 0.1647), (-0.01586, 1.989, -0.1611), (-0.03092, 1.955, -0.3139), (-0.04514, 1.901, -0.4584), (-0.05852, 1.828, -0.5942), (-0.07102, 1.738, -0.7211), (-0.08263, 1.631, -0.8389), (-0.09332, 1.51, -0.9475), (-0.1031, 1.375, -1.047), (-0.1119, 1.229, -1.136), (-0.1197, 1.072, -1.215), (-0.1265, 0.907, -1.284), (-0.1323, 0.7344, -1.343), (-0.137, 0.5559, -1.391), (-0.1407, 0.373, -1.429), (-0.1433, 0.1873, -1.455), (-0.1448, 1.975e-07, -1.47), (-0.1451, -0.1873, -1.474), (-0.1443, -0.373, -1.465), (-0.1424, -0.5559, -1.445), (-0.1392, -0.7344, -1.413), (-0.1348, -0.907, -1.369), (-0.1292, -1.072, -1.311), (-0.1223, -1.229, -1.241), (-0.1141, -1.375, -1.158), (-0.1046, -1.51, -1.062), (-0.09383, -1.631, -0.9526), (-0.08168, -1.738, -0.8293), (-0.06817, -1.828, -0.6921), (-0.05326, -1.901, -0.5408), (-0.03695, -1.955, -0.3751), (-0.0192, -1.989, -0.195), (0.0191, -1.989, 0.1939), (0.03678, -1.955, 0.3734), (0.05305, -1.901, 0.5387), (0.06794, -1.828, 0.6898), (0.08147, -1.738, 0.8272), (0.09364, -1.631, 0.9508), (0.1045, -1.51, 1.061), (0.114, -1.375, 1.158), (0.1223, -1.229, 1.242), (0.1293, -1.072, 1.312), (0.135, -0.907, 1.371), (0.1395, -0.7344, 1.416), (0.1428, -0.5559, 1.45), (0.1449, -0.373, 1.471), (0.1458, -0.1873, 1.48), (0.1455, -1.985e-07, 1.478), (0.1442, 0.1873, 1.464), (0.1417, 0.373, 1.438), (0.1381, 0.5559, 1.402), (0.1334, 0.7344, 1.354), (0.1277, 0.907, 1.296), (0.1209, 1.072, 1.227), (0.1131, 1.229, 1.148), (0.1043, 1.375, 1.059), (0.09449, 1.51, 0.9593), (0.08373, 1.631, 0.8501), (0.07203, 1.738, 0.7313), (0.0594, 1.828, 0.6031), (0.04587, 1.901, 0.4657), (0.03144, 1.955, 0.3192), (0.01615, 1.989, 0.1639), (-0.03157, 1.989, -0.1587), (-0.06154, 1.955, -0.3094), (-0.08985, 1.901, -0.4517), (-0.1165, 1.828, -0.5856), (-0.1414, 1.738, -0.7107), (-0.1645, 1.631, -0.8268), (-0.1857, 1.51, -0.9338), (-0.2052, 1.375, -1.031), (-0.2227, 1.229, -1.119), (-0.2382, 1.072, -1.198), (-0.2518, 0.907, -1.266), (-0.2633, 0.7344, -1.324), (-0.2727, 0.5559, -1.371), (-0.2801, 0.373, -1.408), (-0.2852, 0.1873, -1.434), (-0.2882, 1.947e-07, -1.449), (-0.2889, -0.1873, -1.452), (-0.2873, -0.373, -1.444), (-0.2833, -0.5559, -1.424), (-0.277, -0.7344, -1.393), (-0.2683, -0.907, -1.349), (-0.2571, -1.072, -1.292), (-0.2434, -1.229, -1.223), (-0.2271, -1.375, -1.142), (-0.2082, -1.51, -1.047), (-0.1868, -1.631, -0.9389), (-0.1626, -1.738, -0.8173), (-0.1357, -1.828, -0.6821), (-0.106, -1.901, -0.533), (-0.07354, -1.955, -0.3697), (-0.03822, -1.989, -0.1921), (0.03802, -1.989, 0.1911), (0.07321, -1.955, 0.368), (0.1056, -1.901, 0.5309), (0.1352, -1.828, 0.6799), (0.1622, -1.738, 0.8152), (0.1864, -1.631, 0.937), (0.208, -1.51, 1.046), (0.227, -1.375, 1.141), (0.2434, -1.229, 1.224), (0.2573, -1.072, 1.293), (0.2687, -0.907, 1.351), (0.2776, -0.7344, 1.396), (0.2842, -0.5559, 1.429), (0.2883, -0.373, 1.45), (0.2902, -0.1873, 1.459), (0.2897, -1.957e-07, 1.456), (0.2869, 0.1873, 1.443), (0.282, 0.373, 1.418), (0.2748, 0.5559, 1.382), (0.2655, 0.7344, 1.335), (0.2541, 0.907, 1.277), (0.2406, 1.072, 1.21), (0.2251, 1.229, 1.131), (0.2075, 1.375, 1.043), (0.1881, 1.51, 0.9455), (0.1667, 1.631, 0.8378), (0.1434, 1.738, 0.7208), (0.1182, 1.828, 0.5944), (0.09129, 1.901, 0.459), (0.06258, 1.955, 0.3146), (0.03214, 1.989, 0.1616), (-0.04698, 1.989, -0.1549), (-0.09157, 1.955, -0.3019), (-0.1337, 1.901, -0.4407), (-0.1733, 1.828, -0.5713), (-0.2103, 1.738, -0.6934), (-0.2447, 1.631, -0.8067), (-0.2764, 1.51, -0.9111), (-0.3053, 1.375, -1.006), (-0.3313, 1.229, -1.092), (-0.3545, 1.072, -1.168), (-0.3746, 0.907, -1.235), (-0.3918, 0.7344, -1.292), (-0.4058, 0.5559, -1.338), (-0.4167, 0.373, -1.374), (-0.4244, 0.1873, -1.399), (-0.4288, 1.899e-07, -1.414), (-0.4298, -0.1873, -1.417), (-0.4274, -0.373, -1.409), (-0.4216, -0.5559, -1.39), (-0.4122, -0.7344, -1.359), (-0.3992, -0.907, -1.316), (-0.3825, -1.072, -1.261), (-0.3621, -1.229, -1.194), (-0.3379, -1.375, -1.114), (-0.3099, -1.51, -1.021), (-0.2779, -1.631, -0.916), (-0.2419, -1.738, -0.7975), (-0.2019, -1.828, -0.6655), (-0.1577, -1.901, -0.52), (-0.1094, -1.955, -0.3607), (-0.05687, -1.989, -0.1875), (0.05657, -1.989, 0.1865), (0.1089, -1.955, 0.3591), (0.1571, -1.901, 0.518), (0.2012, -1.828, 0.6633), (0.2413, -1.738, 0.7954), (0.2773, -1.631, 0.9143), (0.3095, -1.51, 1.02), (0.3377, -1.375, 1.113), (0.3622, -1.229, 1.194), (0.3828, -1.072, 1.262), (0.3998, -0.907, 1.318), (0.4131, -0.7344, 1.362), (0.4228, -0.5559, 1.394), (0.429, -0.373, 1.414), (0.4317, -0.1873, 1.423), (0.431, -1.909e-07, 1.421), (0.4269, 0.1873, 1.407), (0.4195, 0.373, 1.383), (0.4089, 0.5559, 1.348), (0.3951, 0.7344, 1.302), (0.3781, 0.907, 1.246), (0.358, 1.072, 1.18), (0.3349, 1.229, 1.104), (0.3088, 1.375, 1.018), (0.2798, 1.51, 0.9225), (0.248, 1.631, 0.8175), (0.2133, 1.738, 0.7032), (0.1759, 1.828, 0.58), (0.1358, 1.901, 0.4478), (0.09312, 1.955, 0.307), (0.04782, 1.989, 0.1576), (-0.06194, 1.989, -0.1495), (-0.1207, 1.955, -0.2914), (-0.1763, 1.901, -0.4255), (-0.2285, 1.828, -0.5516), (-0.2773, 1.738, -0.6694), (-0.3226, 1.631, -0.7788), (-0.3643, 1.51, -0.8796), (-0.4024, 1.375, -0.9716), (-0.4368, 1.229, -1.054), (-0.4673, 1.072, -1.128), (-0.4939, 0.907, -1.192), (-0.5165, 0.7344, -1.247), (-0.535, 0.5559, -1.292), (-0.5494, 0.373, -1.326), (-0.5595, 0.1873, -1.351), (-0.5653, 1.834e-07, -1.365), (-0.5666, -0.1873, -1.368), (-0.5635, -0.373, -1.36), (-0.5558, -0.5559, -1.342), (-0.5434, -0.7344, -1.312), (-0.5263, -0.907, -1.27), (-0.5043, -1.072, -1.217), (-0.4774, -1.229, -1.153), (-0.4455, -1.375, -1.075), (-0.4085, -1.51, -0.9862), (-0.3663, -1.631, -0.8844), (-0.3189, -1.738, -0.7699), (-0.2661, -1.828, -0.6425), (-0.208, -1.901, -0.502), (-0.1443, -1.955, -0.3483), (-0.07497, -1.989, -0.181), (0.07458, -1.989, 0.18), (0.1436, -1.955, 0.3467), (0.2071, -1.901, 0.5001), (0.2653, -1.828, 0.6404), (0.3181, -1.738, 0.7679), (0.3656, -1.631, 0.8827), (0.408, -1.51, 0.9849), (0.4452, -1.375, 1.075), (0.4774, -1.229, 1.153), (0.5047, -1.072, 1.218), (0.5271, -0.907, 1.272), (0.5446, -0.7344, 1.315), (0.5574, -0.5559, 1.346), (0.5656, -0.373, 1.365), (0.5692, -0.1873, 1.374), (0.5682, -1.843e-07, 1.372), (0.5628, 0.1873, 1.359), (0.5531, 0.373, 1.335), (0.5391, 0.5559, 1.301), (0.5208, 0.7344, 1.257), (0.4984, 0.907, 1.203), (0.4719, 1.072, 1.139), (0.4415, 1.229, 1.066), (0.4071, 1.375, 0.9829), (0.3689, 1.51, 0.8906), (0.3269, 1.631, 0.7892), (0.2812, 1.738, 0.6789), (0.2319, 1.828, 0.5599), (0.1791, 1.901, 0.4323), (0.1228, 1.955, 0.2964), (0.06304, 1.989, 0.1522), (-0.07629, 1.989, -0.1427), (-0.1487, 1.955, -0.2782), (-0.2171, 1.901, -0.4062), (-0.2814, 1.828, -0.5265), (-0.3416, 1.738, -0.639), (-0.3974, 1.631, -0.7435), (-0.4488, 1.51, -0.8397), (-0.4957, 1.375, -0.9274), (-0.538, 1.229, -1.007), (-0.5756, 1.072, -1.077), (-0.6084, 0.907, -1.138), (-0.6362, 0.7344, -1.19), (-0.659, 0.5559, -1.233), (-0.6767, 0.373, -1.266), (-0.6892, 0.1873, -1.289), (-0.6963, 1.75e-07, -1.303), (-0.698, -0.1873, -1.306), (-0.6941, -0.373, -1.299), (-0.6846, -0.5559, -1.281), (-0.6694, -0.7344, -1.252), (-0.6483, -0.907, -1.213), (-0.6212, -1.072, -1.162), (-0.588, -1.229, -1.1), (-0.5487, -1.375, -1.027), (-0.5032, -1.51, -0.9414), (-0.4512, -1.631, -0.8442), (-0.3928, -1.738, -0.7349), (-0.3278, -1.828, -0.6133), (-0.2562, -1.901, -0.4792), (-0.1777, -1.955, -0.3325), (-0.09235, -1.989, -0.1728), (0.09186, -1.989, 0.1719), (0.1769, -1.955, 0.3309), (0.2552, -1.901, 0.4774), (0.3268, -1.828, 0.6113), (0.3918, -1.738, 0.733), (0.4504, -1.631, 0.8426), (0.5025, -1.51, 0.9402), (0.5484, -1.375, 1.026), (0.5881, -1.229, 1.1), (0.6217, -1.072, 1.163), (0.6492, -0.907, 1.215), (0.6709, -0.7344, 1.255), (0.6867, -0.5559, 1.285), (0.6967, -0.373, 1.303), (0.7011, -0.1873, 1.312), (0.6999, -1.759e-07, 1.31), (0.6933, 0.1873, 1.297), (0.6813, 0.373, 1.275), (0.664, 0.5559, 1.242), (0.6415, 0.7344, 1.2), (0.6139, 0.907, 1.149), (0.5813, 1.072, 1.088), (0.5438, 1.229, 1.017), (0.5015, 1.375, 0.9382), (0.4544, 1.51, 0.8501), (0.4027, 1.631, 0.7534), (0.3464, 1.738, 0.6481), (0.2857, 1.828, 0.5345), (0.2206, 1.901, 0.4127), (0.1512, 1.955, 0.2829), (0.07765, 1.989, 0.1453), (-0.08992, 1.989, -0.1346), (-0.1753, 1.955, -0.2623), (-0.2559, 1.901, -0.383), (-0.3317, 1.828, -0.4964), (-0.4026, 1.738, -0.6025), (-0.4683, 1.631, -0.7009), (-0.5289, 1.51, -0.7916), (-0.5842, 1.375, -0.8744), (-0.6341, 1.229, -0.949), (-0.6784, 1.072, -1.015), (-0.717, 0.907, -1.073), (-0.7498, 0.7344, -1.122), (-0.7767, 0.5559, -1.162), (-0.7976, 0.373, -1.194), (-0.8123, 0.1873, -1.216), (-0.8206, 1.65e-07, -1.228), (-0.8226, -0.1873, -1.231), (-0.8181, -0.373, -1.224), (-0.8069, -0.5559, -1.208), (-0.7889, -0.7344, -1.181), (-0.764, -0.907, -1.143), (-0.7321, -1.072, -1.096), (-0.6931, -1.229, -1.037), (-0.6467, -1.375, -0.9679), (-0.593, -1.51, -0.8875), (-0.5318, -1.631, -0.7959), (-0.463, -1.738, -0.6929), (-0.3864, -1.828, -0.5783), (-0.3019, -1.901, -0.4518), (-0.2094, -1.955, -0.3134), (-0.1088, -1.989, -0.1629), (0.1083, -1.989, 0.162), (0.2085, -1.955, 0.312), (0.3007, -1.901, 0.4501), (0.3851, -1.828, 0.5764), (0.4618, -1.738, 0.6911), (0.5308, -1.631, 0.7944), (0.5923, -1.51, 0.8864), (0.6464, -1.375, 0.9673), (0.6931, -1.229, 1.037), (0.7327, -1.072, 1.097), (0.7652, -0.907, 1.145), (0.7907, -0.7344, 1.183), (0.8093, -0.5559, 1.211), (0.8211, -0.373, 1.229), (0.8263, -0.1873, 1.237), (0.8249, -1.659e-07, 1.235), (0.8171, 0.1873, 1.223), (0.803, 0.373, 1.202), (0.7826, 0.5559, 1.171), (0.7561, 0.7344, 1.132), (0.7236, 0.907, 1.083), (0.6852, 1.072, 1.025), (0.6409, 1.229, 0.9592), (0.591, 1.375, 0.8846), (0.5356, 1.51, 0.8015), (0.4746, 1.631, 0.7103), (0.4083, 1.738, 0.611), (0.3367, 1.828, 0.5039), (0.26, 1.901, 0.3891), (0.1782, 1.955, 0.2667), (0.09152, 1.989, 0.137), (-0.1027, 1.989, -0.1251), (-0.2001, 1.955, -0.2438), (-0.2922, 1.901, -0.356), (-0.3788, 1.828, -0.4615), (-0.4597, 1.738, -0.5601), (-0.5348, 1.631, -0.6516), (-0.604, 1.51, -0.736), (-0.6671, 1.375, -0.8129), (-0.7241, 1.229, -0.8823), (-0.7746, 1.072, -0.9439), (-0.8187, 0.907, -0.9976), (-0.8562, 0.7344, -1.043), (-0.8869, 0.5559, -1.081), (-0.9107, 0.373, -1.11), (-0.9275, 0.1873, -1.13), (-0.9371, 1.534e-07, -1.142), (-0.9393, -0.1873, -1.145), (-0.9341, -0.373, -1.138), (-0.9214, -0.5559, -1.123), (-0.9008, -0.7344, -1.098), (-0.8724, -0.907, -1.063), (-0.836, -1.072, -1.019), (-0.7914, -1.229, -0.9643), (-0.7385, -1.375, -0.8999), (-0.6772, -1.51, -0.8251), (-0.6073, -1.631, -0.74), (-0.5287, -1.738, -0.6442), (-0.4412, -1.828, -0.5376), (-0.3447, -1.901, -0.4201), (-0.2391, -1.955, -0.2914), (-0.1243, -1.989, -0.1514), (0.1236, -1.989, 0.1506), (0.238, -1.955, 0.2901), (0.3434, -1.901, 0.4184), (0.4398, -1.828, 0.5358), (0.5273, -1.738, 0.6425), (0.6061, -1.631, 0.7385), (0.6763, -1.51, 0.8241), (0.7381, -1.375, 0.8993), (0.7915, -1.229, 0.9644), (0.8367, -1.072, 1.019), (0.8737, -0.907, 1.065), (0.9028, -0.7344, 1.1), (0.9241, -0.5559, 1.126), (0.9376, -0.373, 1.142), (0.9435, -0.1873, 1.15), (0.942, -1.542e-07, 1.148), (0.933, 0.1873, 1.137), (0.9169, 0.373, 1.117), (0.8936, 0.5559, 1.089), (0.8634, 0.7344, 1.052), (0.8262, 0.907, 1.007), (0.7824, 1.072, 0.9533), (0.7319, 1.229, 0.8918), (0.6749, 1.375, 0.8224), (0.6115, 1.51, 0.7452), (0.5419, 1.631, 0.6603), (0.4662, 1.738, 0.5681), (0.3845, 1.828, 0.4685), (0.2969, 1.901, 0.3617), (0.2035, 1.955, 0.248), (0.1045, 1.989, 0.1273), (-0.1144, 1.989, -0.1144), (-0.2231, 1.955, -0.2231), (-0.3257, 1.901, -0.3257), (-0.4222, 1.828, -0.4222), (-0.5124, 1.738, -0.5124), (-0.5961, 1.631, -0.5961), (-0.6732, 1.51, -0.6732), (-0.7436, 1.375, -0.7436), (-0.807, 1.229, -0.807), (-0.8634, 1.072, -0.8634), (-0.9126, 0.907, -0.9126), (-0.9543, 0.7344, -0.9543), (-0.9886, 0.5559, -0.9886), (-1.015, 0.373, -1.015), (-1.034, 0.1873, -1.034), (-1.044, 1.403e-07, -1.044), (-1.047, -0.1873, -1.047), (-1.041, -0.373, -1.041), (-1.027, -0.5559, -1.027), (-1.004, -0.7344, -1.004), (-0.9724, -0.907, -0.9724), (-0.9318, -1.072, -0.9318), (-0.8821, -1.229, -0.8821), (-0.8231, -1.375, -0.8231), (-0.7548, -1.51, -0.7548), (-0.6769, -1.631, -0.6769), (-0.5893, -1.738, -0.5893), (-0.4918, -1.828, -0.4918), (-0.3842, -1.901, -0.3842), (-0.2666, -1.955, -0.2666), (-0.1385, -1.989, -0.1385), (0.1378, -1.989, 0.1378), (0.2653, -1.955, 0.2653), (0.3827, -1.901, 0.3827), (0.4902, -1.828, 0.4902), (0.5877, -1.738, 0.5877), (0.6756, -1.631, 0.6756), (0.7538, -1.51, 0.7538), (0.8227, -1.375, 0.8227), (0.8822, -1.229, 0.8822), (0.9325, -1.072, 0.9325), (0.9739, -0.907, 0.9739), (1.006, -0.7344, 1.006), (1.03, -0.5559, 1.03), (1.045, -0.373, 1.045), (1.052, -0.1873, 1.052), (1.05, -1.411e-07, 1.05), (1.04, 0.1873, 1.04), (1.022, 0.373, 1.022), (0.996, 0.5559, 0.996), (0.9623, 0.7344, 0.9623), (0.9209, 0.907, 0.9209), (0.872, 1.072, 0.872), (0.8158, 1.229, 0.8158), (0.7522, 1.375, 0.7522), (0.6816, 1.51, 0.6816), (0.6041, 1.631, 0.6041), (0.5196, 1.738, 0.5196), (0.4285, 1.828, 0.4285), (0.3309, 1.901, 0.3309), (0.2268, 1.955, 0.2268), (0.1165, 1.989, 0.1165), (-0.1251, 1.989, -0.1027), (-0.2438, 1.955, -0.2001), (-0.356, 1.901, -0.2922), (-0.4615, 1.828, -0.3788), (-0.5601, 1.738, -0.4597), (-0.6516, 1.631, -0.5348), (-0.736, 1.51, -0.604), (-0.8129, 1.375, -0.6671), (-0.8823, 1.229, -0.7241), (-0.9439, 1.072, -0.7746), (-0.9976, 0.907, -0.8187), (-1.043, 0.7344, -0.8562), (-1.081, 0.5559, -0.8869), (-1.11, 0.373, -0.9107), (-1.13, 0.1873, -0.9275), (-1.142, 1.259e-07, -0.9371), (-1.145, -0.1873, -0.9393), (-1.138, -0.373, -0.9341), (-1.123, -0.5559, -0.9214), (-1.098, -0.7344, -0.9008), (-1.063, -0.907, -0.8724), (-1.019, -1.072, -0.836), (-0.9643, -1.229, -0.7914), (-0.8999, -1.375, -0.7385), (-0.8251, -1.51, -0.6772), (-0.74, -1.631, -0.6073), (-0.6442, -1.738, -0.5287), (-0.5376, -1.828, -0.4412), (-0.4201, -1.901, -0.3447), (-0.2914, -1.955, -0.2391), (-0.1514, -1.989, -0.1243), (0.1506, -1.989, 0.1236), (0.2901, -1.955, 0.238), (0.4184, -1.901, 0.3434), (0.5358, -1.828, 0.4397), (0.6425, -1.738, 0.5273), (0.7385, -1.631, 0.6061), (0.8241, -1.51, 0.6763), (0.8993, -1.375, 0.7381), (0.9644, -1.229, 0.7915), (1.019, -1.072, 0.8367), (1.065, -0.907, 0.8737), (1.1, -0.7344, 0.9028), (1.126, -0.5559, 0.9241), (1.142, -0.373, 0.9376), (1.15, -0.1873, 0.9435), (1.148, -1.266e-07, 0.942), (1.137, 0.1873, 0.933), (1.117, 0.373, 0.9169), (1.089, 0.5559, 0.8936), (1.052, 0.7344, 0.8634), (1.007, 0.907, 0.8262), (0.9533, 1.072, 0.7824), (0.8918, 1.229, 0.7319), (0.8224, 1.375, 0.6749), (0.7452, 1.51, 0.6115), (0.6603, 1.631, 0.5419), (0.5681, 1.738, 0.4662), (0.4685, 1.828, 0.3845), (0.3617, 1.901, 0.2969), (0.248, 1.955, 0.2035), (0.1273, 1.989, 0.1045), (-0.1346, 1.989, -0.08991), (-0.2623, 1.955, -0.1752), (-0.383, 1.901, -0.2559), (-0.4964, 1.828, -0.3317), (-0.6025, 1.738, -0.4026), (-0.7009, 1.631, -0.4683), (-0.7916, 1.51, -0.5289), (-0.8744, 1.375, -0.5842), (-0.949, 1.229, -0.6341), (-1.015, 1.072, -0.6784), (-1.073, 0.907, -0.717), (-1.122, 0.7344, -0.7498), (-1.162, 0.5559, -0.7767), (-1.194, 0.373, -0.7976), (-1.216, 0.1873, -0.8123), (-1.228, 1.103e-07, -0.8206), (-1.231, -0.1873, -0.8226), (-1.224, -0.373, -0.8181), (-1.208, -0.5559, -0.8069), (-1.181, -0.7344, -0.7889), (-1.143, -0.907, -0.764), (-1.096, -1.072, -0.7321), (-1.037, -1.229, -0.6931), (-0.9679, -1.375, -0.6467), (-0.8875, -1.51, -0.593), (-0.7959, -1.631, -0.5318), (-0.6929, -1.738, -0.463), (-0.5783, -1.828, -0.3864), (-0.4518, -1.901, -0.3019), (-0.3134, -1.955, -0.2094), (-0.1629, -1.989, -0.1088), (1.493e-07, -2.0, -4.921e-07), (0.162, -1.989, 0.1083), (0.312, -1.955, 0.2085), (0.4501, -1.901, 0.3007), (0.5764, -1.828, 0.3851), (0.6911, -1.738, 0.4618), (0.7944, -1.631, 0.5308), (0.8864, -1.51, 0.5923), (0.9673, -1.375, 0.6464), (1.037, -1.229, 0.6931), (1.097, -1.072, 0.7327), (1.145, -0.907, 0.7652), (1.183, -0.7344, 0.7907), (1.211, -0.5559, 0.8093), (1.229, -0.373, 0.8211), (1.237, -0.1873, 0.8263), (1.235, -1.108e-07, 0.8249), (1.223, 0.1873, 0.8171), (1.202, 0.373, 0.803), (1.171, 0.5559, 0.7826), (1.132, 0.7344, 0.7561), (1.083, 0.907, 0.7236), (1.025, 1.072, 0.6852), (0.9592, 1.229, 0.6409), (0.8846, 1.375, 0.591), (0.8015, 1.51, 0.5356), (0.7103, 1.631, 0.4746), (0.611, 1.738, 0.4083), (0.5039, 1.828, 0.3367), (0.3891, 1.901, 0.26), (0.2667, 1.955, 0.1782), (0.137, 1.989, 0.09152), (-0.1427, 1.989, -0.07629), (-0.2782, 1.955, -0.1487), (-0.4062, 1.901, -0.2171), (-0.5265, 1.828, -0.2814), (-0.639, 1.738, -0.3416), (-0.7435, 1.631, -0.3974), (-0.8397, 1.51, -0.4488), (-0.9274, 1.375, -0.4957), (-1.007, 1.229, -0.538), (-1.077, 1.072, -0.5756), (-1.138, 0.907, -0.6084), (-1.19, 0.7344, -0.6362), (-1.233, 0.5559, -0.659), (-1.266, 0.373, -0.6767), (-1.289, 0.1873, -0.6892), (-1.303, 9.356e-08, -0.6963), (-1.306, -0.1873, -0.698), (-1.299, -0.373, -0.6941), (-1.281, -0.5559, -0.6846), (-1.252, -0.7344, -0.6694), (-1.213, -0.907, -0.6483), (-1.162, -1.072, -0.6212), (-1.1, -1.229, -0.588), (-1.027, -1.375, -0.5488), (-0.9414, -1.51, -0.5032), (-0.8442, -1.631, -0.4512), (-0.7349, -1.738, -0.3928), (-0.6133, -1.828, -0.3278), (-0.4792, -1.901, -0.2562), (-0.3325, -1.955, -0.1777), (-0.1728, -1.989, -0.09235), (0.1719, -1.989, 0.09186), (0.3309, -1.955, 0.1769), (0.4774, -1.901, 0.2552), (0.6113, -1.828, 0.3268), (0.733, -1.738, 0.3918), (0.8426, -1.631, 0.4504), (0.9402, -1.51, 0.5025), (1.026, -1.375, 0.5484), (1.1, -1.229, 0.5881), (1.163, -1.072, 0.6217), (1.215, -0.907, 0.6492), (1.255, -0.7344, 0.6709), (1.285, -0.5559, 0.6867), (1.303, -0.373, 0.6967), (1.312, -0.1873, 0.7011), (1.31, -9.404e-08, 0.6999), (1.297, 0.1873, 0.6933), (1.275, 0.373, 0.6813), (1.242, 0.5559, 0.664), (1.2, 0.7344, 0.6415), (1.149, 0.907, 0.6139), (1.088, 1.072, 0.5813), (1.017, 1.229, 0.5438), (0.9382, 1.375, 0.5015), (0.8501, 1.51, 0.4544), (0.7534, 1.631, 0.4027), (0.6481, 1.738, 0.3464), (0.5345, 1.828, 0.2857), (0.4127, 1.901, 0.2206), (0.2829, 1.955, 0.1512), (0.1453, 1.989, 0.07765), (-0.1495, 1.989, -0.06193), (-0.2914, 1.955, -0.1207), (-0.4255, 1.901, -0.1763), (-0.5516, 1.828, -0.2285), (-0.6694, 1.738, -0.2773), (-0.7788, 1.631, -0.3226), (-0.8796, 1.51, -0.3643), (-0.9716, 1.375, -0.4024), (-1.054, 1.229, -0.4368), (-1.128, 1.072, -0.4673), (-1.192, 0.907, -0.4939), (-1.247, 0.7344, -0.5165), (-1.292, 0.5559, -0.535), (-1.326, 0.373, -0.5494), (-1.351, 0.1873, -0.5595), (-1.365, 7.595e-08, -0.5653), (-1.368, -0.1873, -0.5666), (-1.36, -0.373, -0.5635), (-1.342, -0.5559, -0.5558), (-1.312, -0.7344, -0.5434), (-1.27, -0.907, -0.5263), (-1.217, -1.072, -0.5043), (-1.153, -1.229, -0.4774), (-1.075, -1.375, -0.4455), (-0.9862, -1.51, -0.4085), (-0.8844, -1.631, -0.3663), (-0.7699, -1.738, -0.3189), (-0.6425, -1.828, -0.2661), (-0.502, -1.901, -0.208), (-0.3483, -1.955, -0.1443), (-0.181, -1.989, -0.07497), (0.18, -1.989, 0.07458), (0.3467, -1.955, 0.1436), (0.5001, -1.901, 0.2071), (0.6404, -1.828, 0.2653), (0.7679, -1.738, 0.3181), (0.8827, -1.631, 0.3656), (0.9849, -1.51, 0.408), (1.075, -1.375, 0.4452), (1.153, -1.229, 0.4774), (1.218, -1.072, 0.5047), (1.272, -0.907, 0.5271), (1.315, -0.7344, 0.5446), (1.346, -0.5559, 0.5574), (1.365, -0.373, 0.5656), (1.374, -0.1873, 0.5692), (1.372, -7.635e-08, 0.5682), (1.359, 0.1873, 0.5628), (1.335, 0.373, 0.5531), (1.301, 0.5559, 0.5391), (1.257, 0.7344, 0.5208), (1.203, 0.907, 0.4984), (1.139, 1.072, 0.4719), (1.066, 1.229, 0.4415), (0.9829, 1.375, 0.4071), (0.8906, 1.51, 0.3689), (0.7892, 1.631, 0.3269), (0.6789, 1.738, 0.2812), (0.5599, 1.828, 0.2319), (0.4323, 1.901, 0.1791), (0.2964, 1.955, 0.1228), (0.1522, 1.989, 0.06304), (-0.1549, 1.989, -0.04698), (-0.3019, 1.955, -0.09157), (-0.4407, 1.901, -0.1337), (-0.5713, 1.828, -0.1733), (-0.6934, 1.738, -0.2103), (-0.8067, 1.631, -0.2447), (-0.9111, 1.51, -0.2764), (-1.006, 1.375, -0.3053), (-1.092, 1.229, -0.3313), (-1.168, 1.072, -0.3545), (-1.235, 0.907, -0.3746), (-1.292, 0.7344, -0.3918), (-1.338, 0.5559, -0.4058), (-1.374, 0.373, -0.4167), (-1.399, 0.1873, -0.4244), (-1.414, 5.761e-08, -0.4288), (-1.417, -0.1873, -0.4298), (-1.409, -0.373, -0.4274), (-1.39, -0.5559, -0.4216), (-1.359, -0.7344, -0.4122), (-1.316, -0.907, -0.3992), (-1.261, -1.072, -0.3825), (-1.194, -1.229, -0.3621), (-1.114, -1.375, -0.3379), (-1.021, -1.51, -0.3099), (-0.916, -1.631, -0.2779), (-0.7975, -1.738, -0.2419), (-0.6655, -1.828, -0.2019), (-0.52, -1.901, -0.1577), (-0.3607, -1.955, -0.1094), (-0.1875, -1.989, -0.05687), (0.1865, -1.989, 0.05657), (0.3591, -1.955, 0.1089), (0.518, -1.901, 0.1571), (0.6633, -1.828, 0.2012), (0.7954, -1.738, 0.2413), (0.9143, -1.631, 0.2773), (1.02, -1.51, 0.3095), (1.113, -1.375, 0.3377), (1.194, -1.229, 0.3622), (1.262, -1.072, 0.3828), (1.318, -0.907, 0.3998), (1.362, -0.7344, 0.4131), (1.394, -0.5559, 0.4228), (1.414, -0.373, 0.429), (1.423, -0.1873, 0.4317), (1.421, -5.791e-08, 0.431), (1.407, 0.1873, 0.4269), (1.383, 0.373, 0.4195), (1.348, 0.5559, 0.4089), (1.302, 0.7344, 0.3951), (1.246, 0.907, 0.3781), (1.18, 1.072, 0.358), (1.104, 1.229, 0.3349), (1.018, 1.375, 0.3088), (0.9225, 1.51, 0.2798), (0.8175, 1.631, 0.248), (0.7032, 1.738, 0.2133), (0.58, 1.828, 0.1759), (0.4478, 1.901, 0.1358), (0.307, 1.955, 0.09312), (0.1576, 1.989, 0.04782), (-0.1587, 1.989, -0.03157), (-0.3094, 1.955, -0.06154), (-0.4517, 1.901, -0.08985), (-0.5856, 1.828, -0.1165), (-0.7107, 1.738, -0.1414), (-0.8268, 1.631, -0.1645), (-0.9338, 1.51, -0.1857), (-1.031, 1.375, -0.2052), (-1.119, 1.229, -0.2227), (-1.198, 1.072, -0.2382), (-1.266, 0.907, -0.2518), (-1.324, 0.7344, -0.2633), (-1.371, 0.5559, -0.2727), (-1.408, 0.373, -0.2801), (-1.434, 0.1873, -0.2852), (-1.449, 3.872e-08, -0.2882), (-1.452, -0.1873, -0.2889), (-1.444, -0.373, -0.2873), (-1.424, -0.5559, -0.2833), (-1.393, -0.7344, -0.277), (-1.349, -0.907, -0.2683), (-1.292, -1.072, -0.2571), (-1.223, -1.229, -0.2434), (-1.142, -1.375, -0.2271), (-1.047, -1.51, -0.2082), (-0.9389, -1.631, -0.1868), (-0.8173, -1.738, -0.1626), (-0.6821, -1.828, -0.1357), (-0.533, -1.901, -0.106), (-0.3697, -1.955, -0.07354), (-0.1921, -1.989, -0.03822), (0.1911, -1.989, 0.03802), (0.368, -1.955, 0.0732), (0.5309, -1.901, 0.1056), (0.6799, -1.828, 0.1352), (0.8152, -1.738, 0.1622), (0.937, -1.631, 0.1864), (1.046, -1.51, 0.208), (1.141, -1.375, 0.227), (1.224, -1.229, 0.2434), (1.293, -1.072, 0.2573), (1.351, -0.907, 0.2687), (1.396, -0.7344, 0.2776), (1.429, -0.5559, 0.2842), (1.45, -0.373, 0.2883), (1.459, -0.1873, 0.2902), (1.456, -3.892e-08, 0.2897), (1.443, 0.1873, 0.2869), (1.418, 0.373, 0.282), (1.382, 0.5559, 0.2748), (1.335, 0.7344, 0.2655), (1.277, 0.907, 0.2541), (1.21, 1.072, 0.2406), (1.131, 1.229, 0.2251), (1.043, 1.375, 0.2075), (0.9455, 1.51, 0.1881), (0.8378, 1.631, 0.1667), (0.7208, 1.738, 0.1434), (0.5944, 1.828, 0.1182), (0.459, 1.901, 0.09129), (0.3146, 1.955, 0.06258), (0.1616, 1.989, 0.03214), (-0.1611, 1.989, -0.01586), (-0.3139, 1.955, -0.03092), (-0.4584, 1.901, -0.04514), (-0.5942, 1.828, -0.05852), (-0.7211, 1.738, -0.07102), (-0.8389, 1.631, -0.08263), (-0.9475, 1.51, -0.09332), (-1.047, 1.375, -0.1031), (-1.136, 1.229, -0.1119), (-1.215, 1.072, -0.1197), (-1.284, 0.907, -0.1265), (-1.343, 0.7344, -0.1323), (-1.391, 0.5559, -0.137), (-1.429, 0.373, -0.1407), (-1.455, 0.1873, -0.1433), (-1.47, 1.945e-08, -0.1448), (-1.474, -0.1873, -0.1451), (-1.465, -0.373, -0.1443), (-1.445, -0.5559, -0.1424), (-1.413, -0.7344, -0.1392), (-1.369, -0.907, -0.1348), (-1.311, -1.072, -0.1292), (-1.241, -1.229, -0.1223), (-1.158, -1.375, -0.1141), (-1.062, -1.51, -0.1046), (-0.9526, -1.631, -0.09383), (-0.8293, -1.738, -0.08168), (-0.6921, -1.828, -0.06817), (-0.5408, -1.901, -0.05326), (-0.3751, -1.955, -0.03695), (-0.195, -1.989, -0.0192), (0.1939, -1.989, 0.0191), (0.3734, -1.955, 0.03678), (0.5387, -1.901, 0.05305), (0.6898, -1.828, 0.06794), (0.8272, -1.738, 0.08147), (0.9508, -1.631, 0.09364), (1.061, -1.51, 0.1045), (1.158, -1.375, 0.114), (1.242, -1.229, 0.1223), (1.312, -1.072, 0.1293), (1.371, -0.907, 0.135), (1.416, -0.7344, 0.1395), (1.45, -0.5559, 0.1428), (1.471, -0.373, 0.1449), (1.48, -0.1873, 0.1458), (1.478, -1.955e-08, 0.1455), (1.464, 0.1873, 0.1442), (1.438, 0.373, 0.1417), (1.402, 0.5559, 0.1381), (1.354, 0.7344, 0.1334), (1.296, 0.907, 0.1277), (1.227, 1.072, 0.1209), (1.148, 1.229, 0.1131), (1.059, 1.375, 0.1043), (0.9593, 1.51, 0.09449), (0.8501, 1.631, 0.08373), (0.7313, 1.738, 0.07203), (0.6031, 1.828, 0.0594), (0.4657, 1.901, 0.04587), (0.3192, 1.955, 0.03144), (0.1639, 1.989, 0.01615), (-0.1618, 1.989, 5.998e-07), (-0.3154, 1.955, 5.737e-07), (-0.4606, 1.901, 5.737e-07), (-0.597, 1.828, 4.135e-07), (-0.7246, 1.738, 3.576e-07), (-0.843, 1.631, 2.98e-07), (-0.9521, 1.51, 3.8e-07), (-1.052, 1.375, 4.47e-07), (-1.141, 1.229, 1.788e-07), (-1.221, 1.072, 8.196e-08), (-1.291, 0.907, 1.937e-07), (-1.35, 0.7344, 2.682e-07), (-1.398, 0.5559, 8.941e-08), (-1.436, 0.373, -5.96e-08), (-1.462, 0.1873, 2.384e-07), (-1.477, 3.118e-14, 5.96e-08), (-1.481, -0.1873, 1.341e-07), (-1.473, -0.373, 5.96e-08), (-1.452, -0.5559, 1.937e-07), (-1.42, -0.7344, 2.98e-08), (-1.375, -0.907, 7.451e-08), (-1.318, -1.072, 1.341e-07), (-1.247, -1.229, -1.565e-07), (-1.164, -1.375, -1.118e-07), (-1.067, -1.51, -3.725e-08), (-0.9573, -1.631, -5.215e-08), (-0.8333, -1.738, -2.459e-07), (-0.6955, -1.828, -3.576e-07), (-0.5434, -1.901, -6.072e-07), (-0.377, -1.955, -5.849e-07), (-0.1959, -1.989, -5.42e-07), (0.1949, -1.989, -6.091e-07), (0.3752, -1.955, -6.557e-07), (0.5413, -1.901, -5.811e-07), (0.6932, -1.828, -4.768e-07), (0.8312, -1.738, -4.694e-07), (0.9554, -1.631, -3.353e-07), (1.066, -1.51, -2.31e-07), (1.163, -1.375, -2.086e-07), (1.248, -1.229, -5.96e-08), (1.319, -1.072, -1.341e-07), (1.377, -0.907, -1.937e-07), (1.423, -0.7344, 1.043e-07), (1.457, -0.5559, -2.384e-07), (1.478, -0.373, 1.49e-08), (1.487, -0.1873, 2.235e-07), (1.485, 2.435e-14, 1.49e-08), (1.471, 0.1873, -2.831e-07), (1.445, 0.373, -1.49e-07), (1.409, 0.5559, -2.384e-07), (1.361, 0.7344, -1.788e-07), (1.302, 0.907, -1.937e-07), (1.233, 1.072, 1.192e-07), (1.154, 1.229, 3.427e-07), (1.064, 1.375, 3.725e-08), (0.964, 1.51, 1.267e-07), (0.8543, 1.631, 2.161e-07), (0.7349, 1.738, 3.949e-07), (0.6061, 1.828, 4.582e-07), (0.468, 1.901, 5.327e-07), (0.3208, 1.955, 5.178e-07), (0.1647, 1.989, 5.569e-07)], [], [(24, 25, 87, 86), (50, 112, 113, 51), (25, 26, 88, 87), (186, 0, 62), (51, 113, 114, 52), (26, 27, 89, 88), (0, 1, 63, 62), (52, 114, 115, 53), (27, 28, 90, 89), (1, 2, 64, 63), (53, 115, 116, 54), (28, 29, 91, 90), (2, 3, 65, 64), (54, 116, 117, 55), (29, 30, 92, 91), (3, 4, 66, 65), (55, 117, 118, 56), (30, 1644, 92), (4, 5, 67, 66), (56, 118, 119, 57), (1644, 93, 31), (5, 6, 68, 67), (57, 119, 120, 58), (31, 93, 94, 32), (6, 7, 69, 68), (58, 120, 121, 59), (32, 94, 95, 33), (7, 8, 70, 69), (59, 121, 122, 60), (33, 95, 96, 34), (8, 9, 71, 70), (60, 122, 123, 61), (34, 96, 97, 35), (9, 10, 72, 71), (61, 123, 186), (35, 97, 98, 36), (10, 11, 73, 72), (36, 98, 99, 37), (11, 12, 74, 73), (37, 99, 100, 38), (12, 13, 75, 74), (38, 100, 101, 39), (13, 14, 76, 75), (39, 101, 102, 40), (14, 15, 77, 76), (40, 102, 103, 41), (15, 16, 78, 77), (41, 103, 104, 42), (16, 17, 79, 78), (42, 104, 105, 43), (17, 18, 80, 79), (43, 105, 106, 44), (18, 19, 81, 80), (44, 106, 107, 45), (19, 20, 82, 81), (45, 107, 108, 46), (20, 21, 83, 82), (46, 108, 109, 47), (21, 22, 84, 83), (47, 109, 110, 48), (22, 23, 85, 84), (48, 110, 111, 49), (23, 24, 86, 85), (49, 111, 112, 50), (100, 162, 163, 101), (75, 76, 138, 137), (101, 163, 164, 102), (76, 77, 139, 138), (102, 164, 165, 103), (77, 78, 140, 139), (103, 165, 166, 104), (78, 79, 141, 140), (104, 166, 167, 105), (79, 80, 142, 141), (105, 167, 168, 106), (80, 81, 143, 142), (106, 168, 169, 107), (81, 82, 144, 143), (107, 169, 170, 108), (82, 83, 145, 144), (108, 170, 171, 109), (83, 84, 146, 145), (109, 171, 172, 110), (84, 85, 147, 146), (110, 172, 173, 111), (85, 86, 148, 147), (111, 173, 174, 112), (86, 87, 149, 148), (112, 174, 175, 113), (87, 88, 150, 149), (186, 62, 124), (113, 175, 176, 114), (88, 89, 151, 150), (62, 63, 125, 124), (114, 176, 177, 115), (89, 90, 152, 151), (63, 64, 126, 125), (115, 177, 178, 116), (90, 91, 153, 152), (64, 65, 127, 126), (116, 178, 179, 117), (91, 92, 154, 153), (65, 66, 128, 127), (117, 179, 180, 118), (92, 1644, 154), (66, 67, 129, 128), (118, 180, 181, 119), (1644, 155, 93), (67, 68, 130, 129), (119, 181, 182, 120), (93, 155, 156, 94), (68, 69, 131, 130), (120, 182, 183, 121), (94, 156, 157, 95), (69, 70, 132, 131), (121, 183, 184, 122), (95, 157, 158, 96), (70, 71, 133, 132), (122, 184, 185, 123), (96, 158, 159, 97), (71, 72, 134, 133), (123, 185, 186), (97, 159, 160, 98), (72, 73, 135, 134), (98, 160, 161, 99), (73, 74, 136, 135), (99, 161, 162, 100), (74, 75, 137, 136), (165, 228, 229, 166), (140, 141, 204, 203), (166, 229, 230, 167), (141, 142, 205, 204), (167, 230, 231, 168), (142, 143, 206, 205), (168, 231, 232, 169), (143, 144, 207, 206), (169, 232, 233, 170), (144, 145, 208, 207), (170, 233, 234, 171), (145, 146, 209, 208), (171, 234, 235, 172), (146, 147, 210, 209), (172, 235, 236, 173), (147, 148, 211, 210), (173, 236, 237, 174), (148, 149, 212, 211), (174, 237, 238, 175), (149, 150, 213, 212), (186, 124, 187), (175, 238, 239, 176), (150, 151, 214, 213), (124, 125, 188, 187), (176, 239, 240, 177), (151, 152, 215, 214), (125, 126, 189, 188), (177, 240, 241, 178), (152, 153, 216, 215), (126, 127, 190, 189), (178, 241, 242, 179), (153, 154, 217, 216), (127, 128, 191, 190), (179, 242, 243, 180), (154, 1644, 217), (128, 129, 192, 191), (180, 243, 244, 181), (1644, 218, 155), (129, 130, 193, 192), (181, 244, 245, 182), (155, 218, 219, 156), (130, 131, 194, 193), (182, 245, 246, 183), (156, 219, 220, 157), (131, 132, 195, 194), (183, 246, 247, 184), (157, 220, 221, 158), (132, 133, 196, 195), (184, 247, 248, 185), (158, 221, 222, 159), (133, 134, 197, 196), (185, 248, 186), (159, 222, 223, 160), (134, 135, 198, 197), (160, 223, 224, 161), (135, 136, 199, 198), (161, 224, 225, 162), (136, 137, 200, 199), (162, 225, 226, 163), (137, 138, 201, 200), (163, 226, 227, 164), (138, 139, 202, 201), (164, 227, 228, 165), (139, 140, 203, 202), (231, 293, 294, 232), (206, 207, 269, 268), (232, 294, 295, 233), (207, 208, 270, 269), (233, 295, 296, 234), (208, 209, 271, 270), (234, 296, 297, 235), (209, 210, 272, 271), (235, 297, 298, 236), (210, 211, 273, 272), (236, 298, 299, 237), (211, 212, 274, 273), (237, 299, 300, 238), (212, 213, 275, 274), (186, 187, 249), (238, 300, 301, 239), (213, 214, 276, 275), (187, 188, 250, 249), (239, 301, 302, 240), (214, 215, 277, 276), (188, 189, 251, 250), (240, 302, 303, 241), (215, 216, 278, 277), (189, 190, 252, 251), (241, 303, 304, 242), (216, 217, 279, 278), (190, 191, 253, 252), (242, 304, 305, 243), (217, 1644, 279), (191, 192, 254, 253), (243, 305, 306, 244), (1644, 280, 218), (192, 193, 255, 254), (244, 306, 307, 245), (218, 280, 281, 219), (193, 194, 256, 255), (245, 307, 308, 246), (219, 281, 282, 220), (194, 195, 257, 256), (246, 308, 309, 247), (220, 282, 283, 221), (195, 196, 258, 257), (247, 309, 310, 248), (221, 283, 284, 222), (196, 197, 259, 258), (248, 310, 186), (222, 284, 285, 223), (197, 198, 260, 259), (223, 285, 286, 224), (198, 199, 261, 260), (224, 286, 287, 225), (199, 200, 262, 261), (225, 287, 288, 226), (200, 201, 263, 262), (226, 288, 289, 227), (201, 202, 264, 263), (227, 289, 290, 228), (202, 203, 265, 264), (228, 290, 291, 229), (203, 204, 266, 265), (229, 291, 292, 230), (204, 205, 267, 266), (230, 292, 293, 231), (205, 206, 268, 267), (296, 358, 359, 297), (271, 272, 334, 333), (297, 359, 360, 298), (272, 273, 335, 334), (298, 360, 361, 299), (273, 274, 336, 335), (299, 361, 362, 300), (274, 275, 337, 336), (186, 249, 311), (300, 362, 363, 301), (275, 276, 338, 337), (249, 250, 312, 311), (301, 363, 364, 302), (276, 277, 339, 338), (250, 251, 313, 312), (302, 364, 365, 303), (277, 278, 340, 339), (251, 252, 314, 313), (303, 365, 366, 304), (278, 279, 341, 340), (252, 253, 315, 314), (304, 366, 367, 305), (279, 1644, 341), (253, 254, 316, 315), (305, 367, 368, 306), (1644, 342, 280), (254, 255, 317, 316), (306, 368, 369, 307), (280, 342, 343, 281), (255, 256, 318, 317), (307, 369, 370, 308), (281, 343, 344, 282), (256, 257, 319, 318), (308, 370, 371, 309), (282, 344, 345, 283), (257, 258, 320, 319), (309, 371, 372, 310), (283, 345, 346, 284), (258, 259, 321, 320), (310, 372, 186), (284, 346, 347, 285), (259, 260, 322, 321), (285, 347, 348, 286), (260, 261, 323, 322), (286, 348, 349, 287), (261, 262, 324, 323), (287, 349, 350, 288), (262, 263, 325, 324), (288, 350, 351, 289), (263, 264, 326, 325), (289, 351, 352, 290), (264, 265, 327, 326), (290, 352, 353, 291), (265, 266, 328, 327), (291, 353, 354, 292), (266, 267, 329, 328), (292, 354, 355, 293), (267, 268, 330, 329), (293, 355, 356, 294), (268, 269, 331, 330), (294, 356, 357, 295), (269, 270, 332, 331), (295, 357, 358, 296), (270, 271, 333, 332), (361, 423, 424, 362), (336, 337, 399, 398), (186, 311, 373), (362, 424, 425, 363), (337, 338, 400, 399), (311, 312, 374, 373), (363, 425, 426, 364), (338, 339, 401, 400), (312, 313, 375, 374), (364, 426, 427, 365), (339, 340, 402, 401), (313, 314, 376, 375), (365, 427, 428, 366), (340, 341, 403, 402), (314, 315, 377, 376), (366, 428, 429, 367), (341, 1644, 403), (315, 316, 378, 377), (367, 429, 430, 368), (1644, 404, 342), (316, 317, 379, 378), (368, 430, 431, 369), (342, 404, 405, 343), (317, 318, 380, 379), (369, 431, 432, 370), (343, 405, 406, 344), (318, 319, 381, 380), (370, 432, 433, 371), (344, 406, 407, 345), (319, 320, 382, 381), (371, 433, 434, 372), (345, 407, 408, 346), (320, 321, 383, 382), (372, 434, 186), (346, 408, 409, 347), (321, 322, 384, 383), (347, 409, 410, 348), (322, 323, 385, 384), (348, 410, 411, 349), (323, 324, 386, 385), (349, 411, 412, 350), (324, 325, 387, 386), (350, 412, 413, 351), (325, 326, 388, 387), (351, 413, 414, 352), (326, 327, 389, 388), (352, 414, 415, 353), (327, 328, 390, 389), (353, 415, 416, 354), (328, 329, 391, 390), (354, 416, 417, 355), (329, 330, 392, 391), (355, 417, 418, 356), (330, 331, 393, 392), (356, 418, 419, 357), (331, 332, 394, 393), (357, 419, 420, 358), (332, 333, 395, 394), (358, 420, 421, 359), (333, 334, 396, 395), (359, 421, 422, 360), (334, 335, 397, 396), (360, 422, 423, 361), (335, 336, 398, 397), (426, 488, 489, 427), (401, 402, 464, 463), (375, 376, 438, 437), (427, 489, 490, 428), (402, 403, 465, 464), (376, 377, 439, 438), (428, 490, 491, 429), (403, 1644, 465), (377, 378, 440, 439), (429, 491, 492, 430), (1644, 466, 404), (378, 379, 441, 440), (430, 492, 493, 431), (404, 466, 467, 405), (379, 380, 442, 441), (431, 493, 494, 432), (405, 467, 468, 406), (380, 381, 443, 442), (432, 494, 495, 433), (406, 468, 469, 407), (381, 382, 444, 443), (433, 495, 496, 434), (407, 469, 470, 408), (382, 383, 445, 444), (434, 496, 186), (408, 470, 471, 409), (383, 384, 446, 445), (409, 471, 472, 410), (384, 385, 447, 446), (410, 472, 473, 411), (385, 386, 448, 447), (411, 473, 474, 412), (386, 387, 449, 448), (412, 474, 475, 413), (387, 388, 450, 449), (413, 475, 476, 414), (388, 389, 451, 450), (414, 476, 477, 415), (389, 390, 452, 451), (415, 477, 478, 416), (390, 391, 453, 452), (416, 478, 479, 417), (391, 392, 454, 453), (417, 479, 480, 418), (392, 393, 455, 454), (418, 480, 481, 419), (393, 394, 456, 455), (419, 481, 482, 420), (394, 395, 457, 456), (420, 482, 483, 421), (395, 396, 458, 457), (421, 483, 484, 422), (396, 397, 459, 458), (422, 484, 485, 423), (397, 398, 460, 459), (423, 485, 486, 424), (398, 399, 461, 460), (186, 373, 435), (424, 486, 487, 425), (399, 400, 462, 461), (373, 374, 436, 435), (425, 487, 488, 426), (400, 401, 463, 462), (374, 375, 437, 436), (491, 553, 554, 492), (1644, 528, 466), (440, 441, 503, 502), (492, 554, 555, 493), (466, 528, 529, 467), (441, 442, 504, 503), (493, 555, 556, 494), (467, 529, 530, 468), (442, 443, 505, 504), (494, 556, 557, 495), (468, 530, 531, 469), (443, 444, 506, 505), (495, 557, 558, 496), (469, 531, 532, 470), (444, 445, 507, 506), (496, 558, 186), (470, 532, 533, 471), (445, 446, 508, 507), (471, 533, 534, 472), (446, 447, 509, 508), (472, 534, 535, 473), (447, 448, 510, 509), (473, 535, 536, 474), (448, 449, 511, 510), (474, 536, 537, 475), (449, 450, 512, 511), (475, 537, 538, 476), (450, 451, 513, 512), (476, 538, 539, 477), (451, 452, 514, 513), (477, 539, 540, 478), (452, 453, 515, 514), (478, 540, 541, 479), (453, 454, 516, 515), (479, 541, 542, 480), (454, 455, 517, 516), (480, 542, 543, 481), (455, 456, 518, 517), (481, 543, 544, 482), (456, 457, 519, 518), (482, 544, 545, 483), (457, 458, 520, 519), (483, 545, 546, 484), (458, 459, 521, 520), (484, 546, 547, 485), (459, 460, 522, 521), (485, 547, 548, 486), (460, 461, 523, 522), (186, 435, 497), (486, 548, 549, 487), (461, 462, 524, 523), (435, 436, 498, 497), (487, 549, 550, 488), (462, 463, 525, 524), (436, 437, 499, 498), (488, 550, 551, 489), (463, 464, 526, 525), (437, 438, 500, 499), (489, 551, 552, 490), (464, 465, 527, 526), (438, 439, 501, 500), (490, 552, 553, 491), (465, 1644, 527), (439, 440, 502, 501), (556, 618, 619, 557), (530, 592, 593, 531), (505, 506, 568, 567), (557, 619, 620, 558), (531, 593, 594, 532), (506, 507, 569, 568), (558, 620, 186), (532, 594, 595, 533), (507, 508, 570, 569), (533, 595, 596, 534), (508, 509, 571, 570), (534, 596, 597, 535), (509, 510, 572, 571), (535, 597, 598, 536), (510, 511, 573, 572), (536, 598, 599, 537), (511, 512, 574, 573), (537, 599, 600, 538), (512, 513, 575, 574), (538, 600, 601, 539), (513, 514, 576, 575), (539, 601, 602, 540), (514, 515, 577, 576), (540, 602, 603, 541), (515, 516, 578, 577), (541, 603, 604, 542), (516, 517, 579, 578), (542, 604, 605, 543), (517, 518, 580, 579), (543, 605, 606, 544), (518, 519, 581, 580), (544, 606, 607, 545), (519, 520, 582, 581), (545, 607, 608, 546), (520, 521, 583, 582), (546, 608, 609, 547), (521, 522, 584, 583), (547, 609, 610, 548), (522, 523, 585, 584), (186, 497, 559), (548, 610, 611, 549), (523, 524, 586, 585), (497, 498, 560, 559), (549, 611, 612, 550), (524, 525, 587, 586), (498, 499, 561, 560), (550, 612, 613, 551), (525, 526, 588, 587), (499, 500, 562, 561), (551, 613, 614, 552), (526, 527, 589, 588), (500, 501, 563, 562), (552, 614, 615, 553), (527, 1644, 589), (501, 502, 564, 563), (553, 615, 616, 554), (1644, 590, 528), (502, 503, 565, 564), (554, 616, 617, 555), (528, 590, 591, 529), (503, 504, 566, 565), (555, 617, 618, 556), (529, 591, 592, 530), (504, 505, 567, 566), (595, 657, 658, 596), (570, 571, 633, 632), (596, 658, 659, 597), (571, 572, 634, 633), (597, 659, 660, 598), (572, 573, 635, 634), (598, 660, 661, 599), (573, 574, 636, 635), (599, 661, 662, 600), (574, 575, 637, 636), (600, 662, 663, 601), (575, 576, 638, 637), (601, 663, 664, 602), (576, 577, 639, 638), (602, 664, 665, 603), (577, 578, 640, 639), (603, 665, 666, 604), (578, 579, 641, 640), (604, 666, 667, 605), (579, 580, 642, 641), (605, 667, 668, 606), (580, 581, 643, 642), (606, 668, 669, 607), (581, 582, 644, 643), (607, 669, 670, 608), (582, 583, 645, 644), (608, 670, 671, 609), (583, 584, 646, 645), (609, 671, 672, 610), (584, 585, 647, 646), (186, 559, 621), (610, 672, 673, 611), (585, 586, 648, 647), (559, 560, 622, 621), (611, 673, 674, 612), (586, 587, 649, 648), (560, 561, 623, 622), (612, 674, 675, 613), (587, 588, 650, 649), (561, 562, 624, 623), (613, 675, 676, 614), (588, 589, 651, 650), (562, 563, 625, 624), (614, 676, 677, 615), (589, 1644, 651), (563, 564, 626, 625), (615, 677, 678, 616), (1644, 652, 590), (564, 565, 627, 626), (616, 678, 679, 617), (590, 652, 653, 591), (565, 566, 628, 627), (617, 679, 680, 618), (591, 653, 654, 592), (566, 567, 629, 628), (618, 680, 681, 619), (592, 654, 655, 593), (567, 568, 630, 629), (619, 681, 682, 620), (593, 655, 656, 594), (568, 569, 631, 630), (620, 682, 186), (594, 656, 657, 595), (569, 570, 632, 631), (660, 722, 723, 661), (635, 636, 698, 697), (661, 723, 724, 662), (636, 637, 699, 698), (662, 724, 725, 663), (637, 638, 700, 699), (663, 725, 726, 664), (638, 639, 701, 700), (664, 726, 727, 665), (639, 640, 702, 701), (665, 727, 728, 666), (640, 641, 703, 702), (666, 728, 729, 667), (641, 642, 704, 703), (667, 729, 730, 668), (642, 643, 705, 704), (668, 730, 731, 669), (643, 644, 706, 705), (669, 731, 732, 670), (644, 645, 707, 706), (670, 732, 733, 671), (645, 646, 708, 707), (671, 733, 734, 672), (646, 647, 709, 708), (186, 621, 683), (672, 734, 735, 673), (647, 648, 710, 709), (621, 622, 684, 683), (673, 735, 736, 674), (648, 649, 711, 710), (622, 623, 685, 684), (674, 736, 737, 675), (649, 650, 712, 711), (623, 624, 686, 685), (675, 737, 738, 676), (650, 651, 713, 712), (624, 625, 687, 686), (676, 738, 739, 677), (651, 1644, 713), (625, 626, 688, 687), (677, 739, 740, 678), (1644, 714, 652), (626, 627, 689, 688), (678, 740, 741, 679), (652, 714, 715, 653), (627, 628, 690, 689), (679, 741, 742, 680), (653, 715, 716, 654), (628, 629, 691, 690), (680, 742, 743, 681), (654, 716, 717, 655), (629, 630, 692, 691), (681, 743, 744, 682), (655, 717, 718, 656), (630, 631, 693, 692), (682, 744, 186), (656, 718, 719, 657), (631, 632, 694, 693), (657, 719, 720, 658), (632, 633, 695, 694), (658, 720, 721, 659), (633, 634, 696, 695), (659, 721, 722, 660), (634, 635, 697, 696), (725, 787, 788, 726), (700, 701, 763, 762), (726, 788, 789, 727), (701, 702, 764, 763), (727, 789, 790, 728), (702, 703, 765, 764), (728, 790, 791, 729), (703, 704, 766, 765), (729, 791, 792, 730), (704, 705, 767, 766), (730, 792, 793, 731), (705, 706, 768, 767), (731, 793, 794, 732), (706, 707, 769, 768), (732, 794, 795, 733), (707, 708, 770, 769), (733, 795, 796, 734), (708, 709, 771, 770), (186, 683, 745), (734, 796, 797, 735), (709, 710, 772, 771), (683, 684, 746, 745), (735, 797, 798, 736), (710, 711, 773, 772), (684, 685, 747, 746), (736, 798, 799, 737), (711, 712, 774, 773), (685, 686, 748, 747), (737, 799, 800, 738), (712, 713, 775, 774), (686, 687, 749, 748), (738, 800, 801, 739), (713, 1644, 775), (687, 688, 750, 749), (739, 801, 802, 740), (1644, 776, 714), (688, 689, 751, 750), (740, 802, 803, 741), (714, 776, 777, 715), (689, 690, 752, 751), (741, 803, 804, 742), (715, 777, 778, 716), (690, 691, 753, 752), (742, 804, 805, 743), (716, 778, 779, 717), (691, 692, 754, 753), (743, 805, 806, 744), (717, 779, 780, 718), (692, 693, 755, 754), (744, 806, 186), (718, 780, 781, 719), (693, 694, 756, 755), (719, 781, 782, 720), (694, 695, 757, 756), (720, 782, 783, 721), (695, 696, 758, 757), (721, 783, 784, 722), (696, 697, 759, 758), (722, 784, 785, 723), (697, 698, 760, 759), (723, 785, 786, 724), (698, 699, 761, 760), (724, 786, 787, 725), (699, 700, 762, 761), (790, 852, 853, 791), (765, 766, 828, 827), (791, 853, 854, 792), (766, 767, 829, 828), (792, 854, 855, 793), (767, 768, 830, 829), (793, 855, 856, 794), (768, 769, 831, 830), (794, 856, 857, 795), (769, 770, 832, 831), (795, 857, 858, 796), (770, 771, 833, 832), (186, 745, 807), (796, 858, 859, 797), (771, 772, 834, 833), (745, 746, 808, 807), (797, 859, 860, 798), (772, 773, 835, 834), (746, 747, 809, 808), (798, 860, 861, 799), (773, 774, 836, 835), (747, 748, 810, 809), (799, 861, 862, 800), (774, 775, 837, 836), (748, 749, 811, 810), (800, 862, 863, 801), (775, 1644, 837), (749, 750, 812, 811), (801, 863, 864, 802), (1644, 838, 776), (750, 751, 813, 812), (802, 864, 865, 803), (776, 838, 839, 777), (751, 752, 814, 813), (803, 865, 866, 804), (777, 839, 840, 778), (752, 753, 815, 814), (804, 866, 867, 805), (778, 840, 841, 779), (753, 754, 816, 815), (805, 867, 868, 806), (779, 841, 842, 780), (754, 755, 817, 816), (806, 868, 186), (780, 842, 843, 781), (755, 756, 818, 817), (781, 843, 844, 782), (756, 757, 819, 818), (782, 844, 845, 783), (757, 758, 820, 819), (783, 845, 846, 784), (758, 759, 821, 820), (784, 846, 847, 785), (759, 760, 822, 821), (785, 847, 848, 786), (760, 761, 823, 822), (786, 848, 849, 787), (761, 762, 824, 823), (787, 849, 850, 788), (762, 763, 825, 824), (788, 850, 851, 789), (763, 764, 826, 825), (789, 851, 852, 790), (764, 765, 827, 826), (858, 920, 921, 859), (830, 831, 893, 892), (859, 921, 922, 860), (831, 832, 894, 893), (860, 922, 923, 861), (832, 833, 895, 894), (186, 807, 869), (861, 923, 924, 862), (833, 834, 896, 895), (807, 808, 870, 869), (862, 924, 925, 863), (834, 835, 897, 896), (808, 809, 871, 870), (863, 925, 926, 864), (835, 836, 898, 897), (809, 810, 872, 871), (864, 926, 927, 865), (836, 837, 899, 898), (810, 811, 873, 872), (865, 927, 928, 866), (837, 1644, 899), (811, 812, 874, 873), (866, 928, 929, 867), (1644, 900, 838), (812, 813, 875, 874), (867, 929, 930, 868), (838, 900, 901, 839), (813, 814, 876, 875), (868, 930, 186), (839, 901, 902, 840), (814, 815, 877, 876), (843, 905, 906, 844), (840, 902, 903, 841), (815, 816, 878, 877), (844, 906, 907, 845), (841, 903, 904, 842), (816, 817, 879, 878), (845, 907, 908, 846), (842, 904, 905, 843), (817, 818, 880, 879), (846, 908, 909, 847), (818, 819, 881, 880), (847, 909, 910, 848), (819, 820, 882, 881), (848, 910, 911, 849), (820, 821, 883, 882), (849, 911, 912, 850), (821, 822, 884, 883), (850, 912, 913, 851), (822, 823, 885, 884), (851, 913, 914, 852), (823, 824, 886, 885), (852, 914, 915, 853), (824, 825, 887, 886), (853, 915, 916, 854), (825, 826, 888, 887), (854, 916, 917, 855), (826, 827, 889, 888), (855, 917, 918, 856), (827, 828, 890, 889), (856, 918, 919, 857), (828, 829, 891, 890), (857, 919, 920, 858), (829, 830, 892, 891), (923, 985, 986, 924), (898, 899, 961, 960), (872, 873, 935, 934), (924, 986, 987, 925), (899, 1644, 961), (873, 874, 936, 935), (925, 987, 988, 926), (1644, 962, 900), (874, 875, 937, 936), (926, 988, 989, 927), (900, 962, 963, 901), (875, 876, 938, 937), (927, 989, 990, 928), (901, 963, 964, 902), (876, 877, 939, 938), (928, 990, 991, 929), (902, 964, 965, 903), (877, 878, 940, 939), (929, 991, 992, 930), (903, 965, 966, 904), (878, 879, 941, 940), (930, 992, 186), (904, 966, 967, 905), (879, 880, 942, 941), (905, 967, 968, 906), (880, 881, 943, 942), (906, 968, 969, 907), (881, 882, 944, 943), (907, 969, 970, 908), (882, 883, 945, 944), (908, 970, 971, 909), (883, 884, 946, 945), (909, 971, 972, 910), (884, 885, 947, 946), (910, 972, 973, 911), (885, 886, 948, 947), (911, 973, 974, 912), (886, 887, 949, 948), (912, 974, 975, 913), (887, 888, 950, 949), (913, 975, 976, 914), (888, 889, 951, 950), (914, 976, 977, 915), (889, 890, 952, 951), (915, 977, 978, 916), (890, 891, 953, 952), (916, 978, 979, 917), (891, 892, 954, 953), (917, 979, 980, 918), (892, 893, 955, 954), (918, 980, 981, 919), (893, 894, 956, 955), (919, 981, 982, 920), (894, 895, 957, 956), (186, 869, 931), (920, 982, 983, 921), (895, 896, 958, 957), (869, 870, 932, 931), (921, 983, 984, 922), (896, 897, 959, 958), (870, 871, 933, 932), (922, 984, 985, 923), (897, 898, 960, 959), (871, 872, 934, 933), (988, 1050, 1051, 989), (962, 1024, 1025, 963), (937, 938, 1000, 999), (989, 1051, 1052, 990), (963, 1025, 1026, 964), (938, 939, 1001, 1000), (990, 1052, 1053, 991), (964, 1026, 1027, 965), (939, 940, 1002, 1001), (991, 1053, 1054, 992), (965, 1027, 1028, 966), (940, 941, 1003, 1002), (992, 1054, 186), (966, 1028, 1029, 967), (941, 942, 1004, 1003), (967, 1029, 1030, 968), (942, 943, 1005, 1004), (968, 1030, 1031, 969), (943, 944, 1006, 1005), (969, 1031, 1032, 970), (944, 945, 1007, 1006), (970, 1032, 1033, 971), (945, 946, 1008, 1007), (971, 1033, 1034, 972), (946, 947, 1009, 1008), (972, 1034, 1035, 973), (947, 948, 1010, 1009), (973, 1035, 1036, 974), (948, 949, 1011, 1010), (974, 1036, 1037, 975), (949, 950, 1012, 1011), (975, 1037, 1038, 976), (950, 951, 1013, 1012), (976, 1038, 1039, 977), (951, 952, 1014, 1013), (977, 1039, 1040, 978), (952, 953, 1015, 1014), (978, 1040, 1041, 979), (953, 954, 1016, 1015), (979, 1041, 1042, 980), (954, 955, 1017, 1016), (980, 1042, 1043, 981), (955, 956, 1018, 1017), (981, 1043, 1044, 982), (956, 957, 1019, 1018), (186, 931, 993), (982, 1044, 1045, 983), (957, 958, 1020, 1019), (931, 932, 994, 993), (983, 1045, 1046, 984), (958, 959, 1021, 1020), (932, 933, 995, 994), (984, 1046, 1047, 985), (959, 960, 1022, 1021), (933, 934, 996, 995), (985, 1047, 1048, 986), (960, 961, 1023, 1022), (934, 935, 997, 996), (986, 1048, 1049, 987), (961, 1644, 1023), (935, 936, 998, 997), (987, 1049, 1050, 988), (1644, 1024, 962), (936, 937, 999, 998), (1053, 1115, 1116, 1054), (1027, 1089, 1090, 1028), (1002, 1003, 1065, 1064), (1054, 1116, 186), (1028, 1090, 1091, 1029), (1003, 1004, 1066, 1065), (1029, 1091, 1092, 1030), (1004, 1005, 1067, 1066), (1030, 1092, 1093, 1031), (1005, 1006, 1068, 1067), (1031, 1093, 1094, 1032), (1006, 1007, 1069, 1068), (1032, 1094, 1095, 1033), (1007, 1008, 1070, 1069), (1033, 1095, 1096, 1034), (1008, 1009, 1071, 1070), (1034, 1096, 1097, 1035), (1009, 1010, 1072, 1071), (1035, 1097, 1098, 1036), (1010, 1011, 1073, 1072), (1036, 1098, 1099, 1037), (1011, 1012, 1074, 1073), (1037, 1099, 1100, 1038), (1012, 1013, 1075, 1074), (1038, 1100, 1101, 1039), (1013, 1014, 1076, 1075), (1039, 1101, 1102, 1040), (1014, 1015, 1077, 1076), (1040, 1102, 1103, 1041), (1015, 1016, 1078, 1077), (1041, 1103, 1104, 1042), (1016, 1017, 1079, 1078), (1042, 1104, 1105, 1043), (1017, 1018, 1080, 1079), (1043, 1105, 1106, 1044), (1018, 1019, 1081, 1080), (186, 993, 1055), (1044, 1106, 1107, 1045), (1019, 1020, 1082, 1081), (993, 994, 1056, 1055), (1045, 1107, 1108, 1046), (1020, 1021, 1083, 1082), (994, 995, 1057, 1056), (1046, 1108, 1109, 1047), (1021, 1022, 1084, 1083), (995, 996, 1058, 1057), (1047, 1109, 1110, 1048), (1022, 1023, 1085, 1084), (996, 997, 1059, 1058), (1048, 1110, 1111, 1049), (1023, 1644, 1085), (997, 998, 1060, 1059), (1049, 1111, 1112, 1050), (1644, 1086, 1024), (998, 999, 1061, 1060), (1050, 1112, 1113, 1051), (1024, 1086, 1087, 1025), (999, 1000, 1062, 1061), (1051, 1113, 1114, 1052), (1025, 1087, 1088, 1026), (1000, 1001, 1063, 1062), (1052, 1114, 1115, 1053), (1026, 1088, 1089, 1027), (1001, 1002, 1064, 1063), (1092, 1154, 1155, 1093), (1067, 1068, 1130, 1129), (1093, 1155, 1156, 1094), (1068, 1069, 1131, 1130), (1094, 1156, 1157, 1095), (1069, 1070, 1132, 1131), (1095, 1157, 1158, 1096), (1070, 1071, 1133, 1132), (1096, 1158, 1159, 1097), (1071, 1072, 1134, 1133), (1097, 1159, 1160, 1098), (1072, 1073, 1135, 1134), (1098, 1160, 1161, 1099), (1073, 1074, 1136, 1135), (1099, 1161, 1162, 1100), (1074, 1075, 1137, 1136), (1100, 1162, 1163, 1101), (1075, 1076, 1138, 1137), (1101, 1163, 1164, 1102), (1076, 1077, 1139, 1138), (1102, 1164, 1165, 1103), (1077, 1078, 1140, 1139), (1103, 1165, 1166, 1104), (1078, 1079, 1141, 1140), (1104, 1166, 1167, 1105), (1079, 1080, 1142, 1141), (1105, 1167, 1168, 1106), (1080, 1081, 1143, 1142), (186, 1055, 1117), (1106, 1168, 1169, 1107), (1081, 1082, 1144, 1143), (1055, 1056, 1118, 1117), (1107, 1169, 1170, 1108), (1082, 1083, 1145, 1144), (1056, 1057, 1119, 1118), (1108, 1170, 1171, 1109), (1083, 1084, 1146, 1145), (1057, 1058, 1120, 1119), (1109, 1171, 1172, 1110), (1084, 1085, 1147, 1146), (1058, 1059, 1121, 1120), (1110, 1172, 1173, 1111), (1085, 1644, 1147), (1059, 1060, 1122, 1121), (1111, 1173, 1174, 1112), (1644, 1148, 1086), (1060, 1061, 1123, 1122), (1112, 1174, 1175, 1113), (1086, 1148, 1149, 1087), (1061, 1062, 1124, 1123), (1113, 1175, 1176, 1114), (1087, 1149, 1150, 1088), (1062, 1063, 1125, 1124), (1114, 1176, 1177, 1115), (1088, 1150, 1151, 1089), (1063, 1064, 1126, 1125), (1115, 1177, 1178, 1116), (1089, 1151, 1152, 1090), (1064, 1065, 1127, 1126), (1116, 1178, 186), (1090, 1152, 1153, 1091), (1065, 1066, 1128, 1127), (1091, 1153, 1154, 1092), (1066, 1067, 1129, 1128), (1157, 1219, 1220, 1158), (1132, 1133, 1195, 1194), (1158, 1220, 1221, 1159), (1133, 1134, 1196, 1195), (1159, 1221, 1222, 1160), (1134, 1135, 1197, 1196), (1160, 1222, 1223, 1161), (1135, 1136, 1198, 1197), (1161, 1223, 1224, 1162), (1136, 1137, 1199, 1198), (1162, 1224, 1225, 1163), (1137, 1138, 1200, 1199), (1163, 1225, 1226, 1164), (1138, 1139, 1201, 1200), (1164, 1226, 1227, 1165), (1139, 1140, 1202, 1201), (1165, 1227, 1228, 1166), (1140, 1141, 1203, 1202), (1166, 1228, 1229, 1167), (1141, 1142, 1204, 1203), (1167, 1229, 1230, 1168), (1142, 1143, 1205, 1204), (186, 1117, 1179), (1168, 1230, 1231, 1169), (1143, 1144, 1206, 1205), (1117, 1118, 1180, 1179), (1169, 1231, 1232, 1170), (1144, 1145, 1207, 1206), (1118, 1119, 1181, 1180), (1170, 1232, 1233, 1171), (1145, 1146, 1208, 1207), (1119, 1120, 1182, 1181), (1171, 1233, 1234, 1172), (1146, 1147, 1209, 1208), (1120, 1121, 1183, 1182), (1172, 1234, 1235, 1173), (1147, 1644, 1209), (1121, 1122, 1184, 1183), (1173, 1235, 1236, 1174), (1644, 1210, 1148), (1122, 1123, 1185, 1184), (1174, 1236, 1237, 1175), (1148, 1210, 1211, 1149), (1123, 1124, 1186, 1185), (1175, 1237, 1238, 1176), (1149, 1211, 1212, 1150), (1124, 1125, 1187, 1186), (1176, 1238, 1239, 1177), (1150, 1212, 1213, 1151), (1125, 1126, 1188, 1187), (1177, 1239, 1240, 1178), (1151, 1213, 1214, 1152), (1126, 1127, 1189, 1188), (1178, 1240, 186), (1152, 1214, 1215, 1153), (1127, 1128, 1190, 1189), (1153, 1215, 1216, 1154), (1128, 1129, 1191, 1190), (1154, 1216, 1217, 1155), (1129, 1130, 1192, 1191), (1155, 1217, 1218, 1156), (1130, 1131, 1193, 1192), (1156, 1218, 1219, 1157), (1131, 1132, 1194, 1193), (1222, 1284, 1285, 1223), (1197, 1198, 1260, 1259), (1223, 1285, 1286, 1224), (1198, 1199, 1261, 1260), (1224, 1286, 1287, 1225), (1199, 1200, 1262, 1261), (1225, 1287, 1288, 1226), (1200, 1201, 1263, 1262), (1226, 1288, 1289, 1227), (1201, 1202, 1264, 1263), (1227, 1289, 1290, 1228), (1202, 1203, 1265, 1264), (1228, 1290, 1291, 1229), (1203, 1204, 1266, 1265), (1229, 1291, 1292, 1230), (1204, 1205, 1267, 1266), (186, 1179, 1241), (1230, 1292, 1293, 1231), (1205, 1206, 1268, 1267), (1179, 1180, 1242, 1241), (1231, 1293, 1294, 1232), (1206, 1207, 1269, 1268), (1180, 1181, 1243, 1242), (1232, 1294, 1295, 1233), (1207, 1208, 1270, 1269), (1181, 1182, 1244, 1243), (1233, 1295, 1296, 1234), (1208, 1209, 1271, 1270), (1182, 1183, 1245, 1244), (1234, 1296, 1297, 1235), (1209, 1644, 1271), (1183, 1184, 1246, 1245), (1235, 1297, 1298, 1236), (1644, 1272, 1210), (1184, 1185, 1247, 1246), (1236, 1298, 1299, 1237), (1210, 1272, 1273, 1211), (1185, 1186, 1248, 1247), (1237, 1299, 1300, 1238), (1211, 1273, 1274, 1212), (1186, 1187, 1249, 1248), (1238, 1300, 1301, 1239), (1212, 1274, 1275, 1213), (1187, 1188, 1250, 1249), (1239, 1301, 1302, 1240), (1213, 1275, 1276, 1214), (1188, 1189, 1251, 1250), (1240, 1302, 186), (1214, 1276, 1277, 1215), (1189, 1190, 1252, 1251), (1215, 1277, 1278, 1216), (1190, 1191, 1253, 1252), (1216, 1278, 1279, 1217), (1191, 1192, 1254, 1253), (1217, 1279, 1280, 1218), (1192, 1193, 1255, 1254), (1218, 1280, 1281, 1219), (1193, 1194, 1256, 1255), (1219, 1281, 1282, 1220), (1194, 1195, 1257, 1256), (1220, 1282, 1283, 1221), (1195, 1196, 1258, 1257), (1221, 1283, 1284, 1222), (1196, 1197, 1259, 1258), (1287, 1349, 1350, 1288), (1262, 1263, 1325, 1324), (1288, 1350, 1351, 1289), (1263, 1264, 1326, 1325), (1289, 1351, 1352, 1290), (1264, 1265, 1327, 1326), (1290, 1352, 1353, 1291), (1265, 1266, 1328, 1327), (1291, 1353, 1354, 1292), (1266, 1267, 1329, 1328), (186, 1241, 1303), (1292, 1354, 1355, 1293), (1267, 1268, 1330, 1329), (1241, 1242, 1304, 1303), (1293, 1355, 1356, 1294), (1268, 1269, 1331, 1330), (1242, 1243, 1305, 1304), (1294, 1356, 1357, 1295), (1269, 1270, 1332, 1331), (1243, 1244, 1306, 1305), (1295, 1357, 1358, 1296), (1270, 1271, 1333, 1332), (1244, 1245, 1307, 1306), (1296, 1358, 1359, 1297), (1271, 1644, 1333), (1245, 1246, 1308, 1307), (1297, 1359, 1360, 1298), (1644, 1334, 1272), (1246, 1247, 1309, 1308), (1298, 1360, 1361, 1299), (1272, 1334, 1335, 1273), (1247, 1248, 1310, 1309), (1299, 1361, 1362, 1300), (1273, 1335, 1336, 1274), (1248, 1249, 1311, 1310), (1300, 1362, 1363, 1301), (1274, 1336, 1337, 1275), (1249, 1250, 1312, 1311), (1301, 1363, 1364, 1302), (1275, 1337, 1338, 1276), (1250, 1251, 1313, 1312), (1302, 1364, 186), (1276, 1338, 1339, 1277), (1251, 1252, 1314, 1313), (1277, 1339, 1340, 1278), (1252, 1253, 1315, 1314), (1278, 1340, 1341, 1279), (1253, 1254, 1316, 1315), (1279, 1341, 1342, 1280), (1254, 1255, 1317, 1316), (1280, 1342, 1343, 1281), (1255, 1256, 1318, 1317), (1281, 1343, 1344, 1282), (1256, 1257, 1319, 1318), (1282, 1344, 1345, 1283), (1257, 1258, 1320, 1319), (1283, 1345, 1346, 1284), (1258, 1259, 1321, 1320), (1284, 1346, 1347, 1285), (1259, 1260, 1322, 1321), (1285, 1347, 1348, 1286), (1260, 1261, 1323, 1322), (1286, 1348, 1349, 1287), (1261, 1262, 1324, 1323), (1352, 1414, 1415, 1353), (1327, 1328, 1390, 1389), (1353, 1415, 1416, 1354), (1328, 1329, 1391, 1390), (186, 1303, 1365), (1354, 1416, 1417, 1355), (1329, 1330, 1392, 1391), (1303, 1304, 1366, 1365), (1355, 1417, 1418, 1356), (1330, 1331, 1393, 1392), (1304, 1305, 1367, 1366), (1356, 1418, 1419, 1357), (1331, 1332, 1394, 1393), (1305, 1306, 1368, 1367), (1357, 1419, 1420, 1358), (1332, 1333, 1395, 1394), (1306, 1307, 1369, 1368), (1358, 1420, 1421, 1359), (1333, 1644, 1395), (1307, 1308, 1370, 1369), (1359, 1421, 1422, 1360), (1644, 1396, 1334), (1308, 1309, 1371, 1370), (1360, 1422, 1423, 1361), (1334, 1396, 1397, 1335), (1309, 1310, 1372, 1371), (1361, 1423, 1424, 1362), (1335, 1397, 1398, 1336), (1310, 1311, 1373, 1372), (1362, 1424, 1425, 1363), (1336, 1398, 1399, 1337), (1311, 1312, 1374, 1373), (1363, 1425, 1426, 1364), (1337, 1399, 1400, 1338), (1312, 1313, 1375, 1374), (1364, 1426, 186), (1338, 1400, 1401, 1339), (1313, 1314, 1376, 1375), (1339, 1401, 1402, 1340), (1314, 1315, 1377, 1376), (1340, 1402, 1403, 1341), (1315, 1316, 1378, 1377), (1341, 1403, 1404, 1342), (1316, 1317, 1379, 1378), (1342, 1404, 1405, 1343), (1317, 1318, 1380, 1379), (1343, 1405, 1406, 1344), (1318, 1319, 1381, 1380), (1344, 1406, 1407, 1345), (1319, 1320, 1382, 1381), (1345, 1407, 1408, 1346), (1320, 1321, 1383, 1382), (1346, 1408, 1409, 1347), (1321, 1322, 1384, 1383), (1347, 1409, 1410, 1348), (1322, 1323, 1385, 1384), (1348, 1410, 1411, 1349), (1323, 1324, 1386, 1385), (1349, 1411, 1412, 1350), (1324, 1325, 1387, 1386), (1350, 1412, 1413, 1351), (1325, 1326, 1388, 1387), (1351, 1413, 1414, 1352), (1326, 1327, 1389, 1388), (1417, 1479, 1480, 1418), (1392, 1393, 1455, 1454), (1366, 1367, 1429, 1428), (1418, 1480, 1481, 1419), (1393, 1394, 1456, 1455), (1367, 1368, 1430, 1429), (1419, 1481, 1482, 1420), (1394, 1395, 1457, 1456), (1368, 1369, 1431, 1430), (1420, 1482, 1483, 1421), (1395, 1644, 1457), (1369, 1370, 1432, 1431), (1421, 1483, 1484, 1422), (1644, 1458, 1396), (1370, 1371, 1433, 1432), (1422, 1484, 1485, 1423), (1396, 1458, 1459, 1397), (1371, 1372, 1434, 1433), (1423, 1485, 1486, 1424), (1397, 1459, 1460, 1398), (1372, 1373, 1435, 1434), (1424, 1486, 1487, 1425), (1398, 1460, 1461, 1399), (1373, 1374, 1436, 1435), (1425, 1487, 1488, 1426), (1399, 1461, 1462, 1400), (1374, 1375, 1437, 1436), (1426, 1488, 186), (1400, 1462, 1463, 1401), (1375, 1376, 1438, 1437), (1401, 1463, 1464, 1402), (1376, 1377, 1439, 1438), (1402, 1464, 1465, 1403), (1377, 1378, 1440, 1439), (1403, 1465, 1466, 1404), (1378, 1379, 1441, 1440), (1404, 1466, 1467, 1405), (1379, 1380, 1442, 1441), (1405, 1467, 1468, 1406), (1380, 1381, 1443, 1442), (1406, 1468, 1469, 1407), (1381, 1382, 1444, 1443), (1407, 1469, 1470, 1408), (1382, 1383, 1445, 1444), (1408, 1470, 1471, 1409), (1383, 1384, 1446, 1445), (1409, 1471, 1472, 1410), (1384, 1385, 1447, 1446), (1410, 1472, 1473, 1411), (1385, 1386, 1448, 1447), (1411, 1473, 1474, 1412), (1386, 1387, 1449, 1448), (1412, 1474, 1475, 1413), (1387, 1388, 1450, 1449), (1413, 1475, 1476, 1414), (1388, 1389, 1451, 1450), (1414, 1476, 1477, 1415), (1389, 1390, 1452, 1451), (1415, 1477, 1478, 1416), (1390, 1391, 1453, 1452), (186, 1365, 1427), (1416, 1478, 1479, 1417), (1391, 1392, 1454, 1453), (1365, 1366, 1428, 1427), (1482, 1544, 1545, 1483), (1457, 1644, 1519), (1431, 1432, 1494, 1493), (1483, 1545, 1546, 1484), (1644, 1520, 1458), (1432, 1433, 1495, 1494), (1484, 1546, 1547, 1485), (1458, 1520, 1521, 1459), (1433, 1434, 1496, 1495), (1485, 1547, 1548, 1486), (1459, 1521, 1522, 1460), (1434, 1435, 1497, 1496), (1486, 1548, 1549, 1487), (1460, 1522, 1523, 1461), (1435, 1436, 1498, 1497), (1487, 1549, 1550, 1488), (1461, 1523, 1524, 1462), (1436, 1437, 1499, 1498), (1488, 1550, 186), (1462, 1524, 1525, 1463), (1437, 1438, 1500, 1499), (1463, 1525, 1526, 1464), (1438, 1439, 1501, 1500), (1464, 1526, 1527, 1465), (1439, 1440, 1502, 1501), (1465, 1527, 1528, 1466), (1440, 1441, 1503, 1502), (1466, 1528, 1529, 1467), (1441, 1442, 1504, 1503), (1467, 1529, 1530, 1468), (1442, 1443, 1505, 1504), (1468, 1530, 1531, 1469), (1443, 1444, 1506, 1505), (1469, 1531, 1532, 1470), (1444, 1445, 1507, 1506), (1470, 1532, 1533, 1471), (1445, 1446, 1508, 1507), (1471, 1533, 1534, 1472), (1446, 1447, 1509, 1508), (1472, 1534, 1535, 1473), (1447, 1448, 1510, 1509), (1473, 1535, 1536, 1474), (1448, 1449, 1511, 1510), (1474, 1536, 1537, 1475), (1449, 1450, 1512, 1511), (1475, 1537, 1538, 1476), (1450, 1451, 1513, 1512), (1476, 1538, 1539, 1477), (1451, 1452, 1514, 1513), (1477, 1539, 1540, 1478), (1452, 1453, 1515, 1514), (186, 1427, 1489), (1478, 1540, 1541, 1479), (1453, 1454, 1516, 1515), (1427, 1428, 1490, 1489), (1479, 1541, 1542, 1480), (1454, 1455, 1517, 1516), (1428, 1429, 1491, 1490), (1480, 1542, 1543, 1481), (1455, 1456, 1518, 1517), (1429, 1430, 1492, 1491), (1481, 1543, 1544, 1482), (1456, 1457, 1519, 1518), (1430, 1431, 1493, 1492), (1547, 1609, 1610, 1548), (1521, 1583, 1584, 1522), (1496, 1497, 1559, 1558), (1548, 1610, 1611, 1549), (1522, 1584, 1585, 1523), (1497, 1498, 1560, 1559), (1549, 1611, 1612, 1550), (1523, 1585, 1586, 1524), (1498, 1499, 1561, 1560), (1550, 1612, 186), (1524, 1586, 1587, 1525), (1499, 1500, 1562, 1561), (1525, 1587, 1588, 1526), (1500, 1501, 1563, 1562), (1526, 1588, 1589, 1527), (1501, 1502, 1564, 1563), (1527, 1589, 1590, 1528), (1502, 1503, 1565, 1564), (1528, 1590, 1591, 1529), (1503, 1504, 1566, 1565), (1529, 1591, 1592, 1530), (1504, 1505, 1567, 1566), (1530, 1592, 1593, 1531), (1505, 1506, 1568, 1567), (1531, 1593, 1594, 1532), (1506, 1507, 1569, 1568), (1532, 1594, 1595, 1533), (1507, 1508, 1570, 1569), (1533, 1595, 1596, 1534), (1508, 1509, 1571, 1570), (1534, 1596, 1597, 1535), (1509, 1510, 1572, 1571), (1535, 1597, 1598, 1536), (1510, 1511, 1573, 1572), (1536, 1598, 1599, 1537), (1511, 1512, 1574, 1573), (1537, 1599, 1600, 1538), (1512, 1513, 1575, 1574), (1538, 1600, 1601, 1539), (1513, 1514, 1576, 1575), (1539, 1601, 1602, 1540), (1514, 1515, 1577, 1576), (186, 1489, 1551), (1540, 1602, 1603, 1541), (1515, 1516, 1578, 1577), (1489, 1490, 1552, 1551), (1541, 1603, 1604, 1542), (1516, 1517, 1579, 1578), (1490, 1491, 1553, 1552), (1542, 1604, 1605, 1543), (1517, 1518, 1580, 1579), (1491, 1492, 1554, 1553), (1543, 1605, 1606, 1544), (1518, 1519, 1581, 1580), (1492, 1493, 1555, 1554), (1544, 1606, 1607, 1545), (1519, 1644, 1581), (1493, 1494, 1556, 1555), (1545, 1607, 1608, 1546), (1644, 1582, 1520), (1494, 1495, 1557, 1556), (1546, 1608, 1609, 1547), (1520, 1582, 1583, 1521), (1495, 1496, 1558, 1557), (1612, 1675, 186), (1586, 1649, 1650, 1587), (1561, 1562, 1624, 1623), (1587, 1650, 1651, 1588), (1562, 1563, 1625, 1624), (1588, 1651, 1652, 1589), (1563, 1564, 1626, 1625), (1589, 1652, 1653, 1590), (1564, 1565, 1627, 1626), (1590, 1653, 1654, 1591), (1565, 1566, 1628, 1627), (1591, 1654, 1655, 1592), (1566, 1567, 1629, 1628), (1592, 1655, 1656, 1593), (1567, 1568, 1630, 1629), (1593, 1656, 1657, 1594), (1568, 1569, 1631, 1630), (1594, 1657, 1658, 1595), (1569, 1570, 1632, 1631), (1595, 1658, 1659, 1596), (1570, 1571, 1633, 1632), (1596, 1659, 1660, 1597), (1571, 1572, 1634, 1633), (1597, 1660, 1661, 1598), (1572, 1573, 1635, 1634), (1598, 1661, 1662, 1599), (1573, 1574, 1636, 1635), (1599, 1662, 1663, 1600), (1574, 1575, 1637, 1636), (1600, 1663, 1664, 1601), (1575, 1576, 1638, 1637), (1601, 1664, 1665, 1602), (1576, 1577, 1639, 1638), (186, 1551, 1613), (1602, 1665, 1666, 1603), (1577, 1578, 1640, 1639), (1551, 1552, 1614, 1613), (1603, 1666, 1667, 1604), (1578, 1579, 1641, 1640), (1552, 1553, 1615, 1614), (1604, 1667, 1668, 1605), (1579, 1580, 1642, 1641), (1553, 1554, 1616, 1615), (1605, 1668, 1669, 1606), (1580, 1581, 1643, 1642), (1554, 1555, 1617, 1616), (1606, 1669, 1670, 1607), (1581, 1644, 1643), (1555, 1556, 1618, 1617), (1607, 1670, 1671, 1608), (1644, 1645, 1582), (1556, 1557, 1619, 1618), (1608, 1671, 1672, 1609), (1582, 1645, 1646, 1583), (1557, 1558, 1620, 1619), (1609, 1672, 1673, 1610), (1583, 1646, 1647, 1584), (1558, 1559, 1621, 1620), (1610, 1673, 1674, 1611), (1584, 1647, 1648, 1585), (1559, 1560, 1622, 1621), (1611, 1674, 1675, 1612), (1585, 1648, 1649, 1586), (1560, 1561, 1623, 1622), (1653, 1715, 1716, 1654), (1627, 1628, 1691, 1690), (1654, 1716, 1717, 1655), (1628, 1629, 1692, 1691), (1655, 1717, 1718, 1656), (1629, 1630, 1693, 1692), (1656, 1718, 1719, 1657), (1630, 1631, 1694, 1693), (1657, 1719, 1720, 1658), (1631, 1632, 1695, 1694), (1658, 1720, 1721, 1659), (1632, 1633, 1696, 1695), (1659, 1721, 1722, 1660), (1633, 1634, 1697, 1696), (1660, 1722, 1723, 1661), (1634, 1635, 1698, 1697), (1661, 1723, 1724, 1662), (1635, 1636, 1699, 1698), (1662, 1724, 1725, 1663), (1636, 1637, 1700, 1699), (1663, 1725, 1726, 1664), (1637, 1638, 1701, 1700), (1664, 1726, 1727, 1665), (1638, 1639, 1702, 1701), (1665, 1727, 1728, 1666), (1639, 1640, 1703, 1702), (1666, 1728, 1729, 1667), (186, 1613, 1676), (1640, 1641, 1704, 1703), (1667, 1729, 1730, 1668), (1613, 1614, 1677, 1676), (1641, 1642, 1705, 1704), (1668, 1730, 1731, 1669), (1614, 1615, 1678, 1677), (1642, 1643, 1706, 1705), (1669, 1731, 1732, 1670), (1615, 1616, 1679, 1678), (1643, 1644, 1706), (1670, 1732, 1733, 1671), (1616, 1617, 1680, 1679), (1644, 1707, 1645), (1671, 1733, 1734, 1672), (1617, 1618, 1681, 1680), (1645, 1707, 1708, 1646), (1672, 1734, 1735, 1673), (1618, 1619, 1682, 1681), (1646, 1708, 1709, 1647), (1673, 1735, 1736, 1674), (1619, 1620, 1683, 1682), (1647, 1709, 1710, 1648), (1674, 1736, 1737, 1675), (1620, 1621, 1684, 1683), (1648, 1710, 1711, 1649), (1675, 1737, 186), (1621, 1622, 1685, 1684), (1649, 1711, 1712, 1650), (1622, 1623, 1686, 1685), (1650, 1712, 1713, 1651), (1624, 1625, 1688, 1687), (1623, 1624, 1687, 1686), (1651, 1713, 1714, 1652), (1625, 1626, 1689, 1688), (1652, 1714, 1715, 1653), (1626, 1627, 1690, 1689), (1718, 1780, 1781, 1719), (1693, 1694, 1756, 1755), (1719, 1781, 1782, 1720), (1694, 1695, 1757, 1756), (1720, 1782, 1783, 1721), (1695, 1696, 1758, 1757), (1721, 1783, 1784, 1722), (1696, 1697, 1759, 1758), (1722, 1784, 1785, 1723), (1697, 1698, 1760, 1759), (1723, 1785, 1786, 1724), (1698, 1699, 1761, 1760), (1724, 1786, 1787, 1725), (1699, 1700, 1762, 1761), (1725, 1787, 1788, 1726), (1700, 1701, 1763, 1762), (1726, 1788, 1789, 1727), (1701, 1702, 1764, 1763), (186, 1676, 1738), (1727, 1789, 1790, 1728), (1702, 1703, 1765, 1764), (1676, 1677, 1739, 1738), (1728, 1790, 1791, 1729), (1703, 1704, 1766, 1765), (1677, 1678, 1740, 1739), (1729, 1791, 1792, 1730), (1704, 1705, 1767, 1766), (1678, 1679, 1741, 1740), (1730, 1792, 1793, 1731), (1705, 1706, 1768, 1767), (1679, 1680, 1742, 1741), (1731, 1793, 1794, 1732), (1706, 1644, 1768), (1680, 1681, 1743, 1742), (1732, 1794, 1795, 1733), (1644, 1769, 1707), (1681, 1682, 1744, 1743), (1733, 1795, 1796, 1734), (1707, 1769, 1770, 1708), (1682, 1683, 1745, 1744), (1734, 1796, 1797, 1735), (1708, 1770, 1771, 1709), (1683, 1684, 1746, 1745), (1735, 1797, 1798, 1736), (1709, 1771, 1772, 1710), (1684, 1685, 1747, 1746), (1736, 1798, 1799, 1737), (1710, 1772, 1773, 1711), (1685, 1686, 1748, 1747), (1737, 1799, 186), (1711, 1773, 1774, 1712), (1686, 1687, 1749, 1748), (1712, 1774, 1775, 1713), (1687, 1688, 1750, 1749), (1713, 1775, 1776, 1714), (1688, 1689, 1751, 1750), (1714, 1776, 1777, 1715), (1689, 1690, 1752, 1751), (1715, 1777, 1778, 1716), (1690, 1691, 1753, 1752), (1716, 1778, 1779, 1717), (1691, 1692, 1754, 1753), (1717, 1779, 1780, 1718), (1692, 1693, 1755, 1754), (1783, 1845, 1846, 1784), (1758, 1759, 1821, 1820), (1784, 1846, 1847, 1785), (1759, 1760, 1822, 1821), (1785, 1847, 1848, 1786), (1760, 1761, 1823, 1822), (1786, 1848, 1849, 1787), (1761, 1762, 1824, 1823), (1787, 1849, 1850, 1788), (1762, 1763, 1825, 1824), (1788, 1850, 1851, 1789), (1763, 1764, 1826, 1825), (186, 1738, 1800), (1789, 1851, 1852, 1790), (1764, 1765, 1827, 1826), (1738, 1739, 1801, 1800), (1790, 1852, 1853, 1791), (1765, 1766, 1828, 1827), (1739, 1740, 1802, 1801), (1791, 1853, 1854, 1792), (1766, 1767, 1829, 1828), (1740, 1741, 1803, 1802), (1792, 1854, 1855, 1793), (1767, 1768, 1830, 1829), (1741, 1742, 1804, 1803), (1793, 1855, 1856, 1794), (1768, 1644, 1830), (1742, 1743, 1805, 1804), (1794, 1856, 1857, 1795), (1644, 1831, 1769), (1743, 1744, 1806, 1805), (1795, 1857, 1858, 1796), (1769, 1831, 1832, 1770), (1744, 1745, 1807, 1806), (1796, 1858, 1859, 1797), (1770, 1832, 1833, 1771), (1745, 1746, 1808, 1807), (1797, 1859, 1860, 1798), (1771, 1833, 1834, 1772), (1746, 1747, 1809, 1808), (1798, 1860, 1861, 1799), (1772, 1834, 1835, 1773), (1747, 1748, 1810, 1809), (1799, 1861, 186), (1773, 1835, 1836, 1774), (1748, 1749, 1811, 1810), (1774, 1836, 1837, 1775), (1749, 1750, 1812, 1811), (1775, 1837, 1838, 1776), (1750, 1751, 1813, 1812), (1776, 1838, 1839, 1777), (1751, 1752, 1814, 1813), (1777, 1839, 1840, 1778), (1752, 1753, 1815, 1814), (1778, 1840, 1841, 1779), (1753, 1754, 1816, 1815), (1779, 1841, 1842, 1780), (1754, 1755, 1817, 1816), (1780, 1842, 1843, 1781), (1755, 1756, 1818, 1817), (1781, 1843, 1844, 1782), (1756, 1757, 1819, 1818), (1782, 1844, 1845, 1783), (1757, 1758, 1820, 1819), (1848, 1910, 1911, 1849), (1823, 1824, 1886, 1885), (1849, 1911, 1912, 1850), (1824, 1825, 1887, 1886), (1850, 1912, 1913, 1851), (1825, 1826, 1888, 1887), (186, 1800, 1862), (1851, 1913, 1914, 1852), (1826, 1827, 1889, 1888), (1800, 1801, 1863, 1862), (1852, 1914, 1915, 1853), (1827, 1828, 1890, 1889), (1801, 1802, 1864, 1863), (1853, 1915, 1916, 1854), (1828, 1829, 1891, 1890), (1802, 1803, 1865, 1864), (1854, 1916, 1917, 1855), (1829, 1830, 1892, 1891), (1803, 1804, 1866, 1865), (1855, 1917, 1918, 1856), (1830, 1644, 1892), (1804, 1805, 1867, 1866), (1856, 1918, 1919, 1857), (1644, 1893, 1831), (1805, 1806, 1868, 1867), (1857, 1919, 1920, 1858), (1831, 1893, 1894, 1832), (1806, 1807, 1869, 1868), (1858, 1920, 1921, 1859), (1832, 1894, 1895, 1833), (1807, 1808, 1870, 1869), (1859, 1921, 1922, 1860), (1833, 1895, 1896, 1834), (1808, 1809, 1871, 1870), (1860, 1922, 1923, 1861), (1834, 1896, 1897, 1835), (1809, 1810, 1872, 1871), (1861, 1923, 186), (1835, 1897, 1898, 1836), (1810, 1811, 1873, 1872), (1836, 1898, 1899, 1837), (1811, 1812, 1874, 1873), (1837, 1899, 1900, 1838), (1812, 1813, 1875, 1874), (1838, 1900, 1901, 1839), (1813, 1814, 1876, 1875), (1839, 1901, 1902, 1840), (1814, 1815, 1877, 1876), (1840, 1902, 1903, 1841), (1815, 1816, 1878, 1877), (1841, 1903, 1904, 1842), (1816, 1817, 1879, 1878), (1842, 1904, 1905, 1843), (1817, 1818, 1880, 1879), (1843, 1905, 1906, 1844), (1818, 1819, 1881, 1880), (1844, 1906, 1907, 1845), (1819, 1820, 1882, 1881), (1845, 1907, 1908, 1846), (1820, 1821, 1883, 1882), (1846, 1908, 1909, 1847), (1821, 1822, 1884, 1883), (1847, 1909, 1910, 1848), (1822, 1823, 1885, 1884), (1913, 1975, 1976, 1914), (1888, 1889, 1951, 1950), (1862, 1863, 1925, 1924), (1914, 1976, 1977, 1915), (1889, 1890, 1952, 1951), (1863, 1864, 1926, 1925), (1915, 1977, 1978, 1916), (1890, 1891, 1953, 1952), (1864, 1865, 1927, 1926), (1916, 1978, 1979, 1917), (1891, 1892, 1954, 1953), (1865, 1866, 1928, 1927), (1917, 1979, 1980, 1918), (1892, 1644, 1954), (1866, 1867, 1929, 1928), (1918, 1980, 1981, 1919), (1644, 1955, 1893), (1867, 1868, 1930, 1929), (1919, 1981, 1982, 1920), (1893, 1955, 1956, 1894), (1868, 1869, 1931, 1930), (1920, 1982, 1983, 1921), (1894, 1956, 1957, 1895), (1869, 1870, 1932, 1931), (1921, 1983, 1984, 1922), (1895, 1957, 1958, 1896), (1870, 1871, 1933, 1932), (1922, 1984, 1985, 1923), (1896, 1958, 1959, 1897), (1871, 1872, 1934, 1933), (1923, 1985, 186), (1897, 1959, 1960, 1898), (1872, 1873, 1935, 1934), (1898, 1960, 1961, 1899), (1873, 1874, 1936, 1935), (1899, 1961, 1962, 1900), (1874, 1875, 1937, 1936), (1900, 1962, 1963, 1901), (1875, 1876, 1938, 1937), (1901, 1963, 1964, 1902), (1876, 1877, 1939, 1938), (1902, 1964, 1965, 1903), (1877, 1878, 1940, 1939), (1903, 1965, 1966, 1904), (1878, 1879, 1941, 1940), (1904, 1966, 1967, 1905), (1879, 1880, 1942, 1941), (1905, 1967, 1968, 1906), (1880, 1881, 1943, 1942), (1906, 1968, 1969, 1907), (1881, 1882, 1944, 1943), (1907, 1969, 1970, 1908), (1882, 1883, 1945, 1944), (1908, 1970, 1971, 1909), (1883, 1884, 1946, 1945), (1909, 1971, 1972, 1910), (1884, 1885, 1947, 1946), (1910, 1972, 1973, 1911), (1885, 1886, 1948, 1947), (1911, 1973, 1974, 1912), (1886, 1887, 1949, 1948), (1912, 1974, 1975, 1913), (1887, 1888, 1950, 1949), (186, 1862, 1924), (1978, 2040, 2041, 1979), (1953, 1954, 2016, 2015), (1927, 1928, 1990, 1989), (1979, 2041, 2042, 1980), (1954, 1644, 2016), (1928, 1929, 1991, 1990), (1980, 2042, 2043, 1981), (1644, 2017, 1955), (1929, 1930, 1992, 1991), (1981, 2043, 2044, 1982), (1955, 2017, 2018, 1956), (1930, 1931, 1993, 1992), (1982, 2044, 2045, 1983), (1956, 2018, 2019, 1957), (1931, 1932, 1994, 1993), (1983, 2045, 2046, 1984), (1957, 2019, 2020, 1958), (1932, 1933, 1995, 1994), (1984, 2046, 2047, 1985), (1958, 2020, 2021, 1959), (1933, 1934, 1996, 1995), (1985, 2047, 186), (1959, 2021, 2022, 1960), (1934, 1935, 1997, 1996), (1960, 2022, 2023, 1961), (1935, 1936, 1998, 1997), (1961, 2023, 2024, 1962), (1936, 1937, 1999, 1998), (1962, 2024, 2025, 1963), (1937, 1938, 2000, 1999), (1963, 2025, 2026, 1964), (1938, 1939, 2001, 2000), (1964, 2026, 2027, 1965), (1939, 1940, 2002, 2001), (1965, 2027, 2028, 1966), (1940, 1941, 2003, 2002), (1966, 2028, 2029, 1967), (1941, 1942, 2004, 2003), (1967, 2029, 2030, 1968), (1942, 1943, 2005, 2004), (1968, 2030, 2031, 1969), (1943, 1944, 2006, 2005), (1969, 2031, 2032, 1970), (1944, 1945, 2007, 2006), (1970, 2032, 2033, 1971), (1945, 1946, 2008, 2007), (1971, 2033, 2034, 1972), (1946, 1947, 2009, 2008), (1972, 2034, 2035, 1973), (1947, 1948, 2010, 2009), (1973, 2035, 2036, 1974), (1948, 1949, 2011, 2010), (1974, 2036, 2037, 1975), (1949, 1950, 2012, 2011), (186, 1924, 1986), (1975, 2037, 2038, 1976), (1950, 1951, 2013, 2012), (1924, 1925, 1987, 1986), (1976, 2038, 2039, 1977), (1951, 1952, 2014, 2013), (1925, 1926, 1988, 1987), (1977, 2039, 2040, 1978), (1952, 1953, 2015, 2014), (1926, 1927, 1989, 1988)])
me_cubeziercircle.use_remesh_preserve_volume = False
me_cubeziercircle.use_remesh_preserve_attributes = False
me_cubeziercircle.use_mirror_vertex_groups = False
me_cubeziercircle.update()

# ---- objects
ob_beziercircle = bpy.data.objects.new('BezierCircle', me_cubeziercircle)
ob_lamp = bpy.data.objects.new('Lamp', light_lamp)
ob_camera = bpy.data.objects.new('Camera', cam_camera)

# ---- transforms, parenting, visibility, modifiers, constraints
ob_beziercircle.location = (0.0, 0.0, 0.0)
ob_beziercircle.lineart.crease_threshold = 0.0
ob_lamp.location = (4.076, 1.005, 5.904)
ob_lamp.rotation_euler = (0.6503, 0.05522, 1.866)
ob_lamp.lock_rotations_4d = False
ob_lamp.empty_display_type = 'ARROWS'
ob_lamp.color = (0.0, 0.0, 0.0, 0.0)
ob_lamp.lineart.crease_threshold = 0.0
ob_camera.location = (7.481, -6.508, 5.344)
ob_camera.rotation_euler = (1.109, 0.0, 0.8149)
ob_camera.lock_rotations_4d = False
ob_camera.empty_display_type = 'ARROWS'
ob_camera.color = (0.0, 0.0, 0.0, 0.0)
ob_camera.display_type = 'WIRE'
ob_camera.lineart.crease_threshold = 0.0

# ---- collection membership
col_collection_1.objects.link(ob_beziercircle)
col_collection_1.objects.link(ob_lamp)
col_collection_1.objects.link(ob_camera)

# ---- scene / render settings (as saved in the file)
scene.camera = ob_camera
scene.frame_start = 1; scene.frame_end = 250; scene.frame_set(1)
scene.render.engine = 'BLENDER_EEVEE_NEXT'
scene.render.resolution_percentage = 50
scene.render.dither_intensity = 0.0
scene.cycles.use_denoising = False
scene.cycles.samples = 128
scene.cycles.sampling_pattern = 'TABULATED_SOBOL'
scene.cycles.use_adaptive_sampling = False
scene.cycles.use_light_tree = False
scene.cycles.blur_glossy = 0.0
scene.cycles.sample_clamp_indirect = 0.0
scene.view_settings.view_transform = 'Standard'
bpy.context.view_layer.update()
